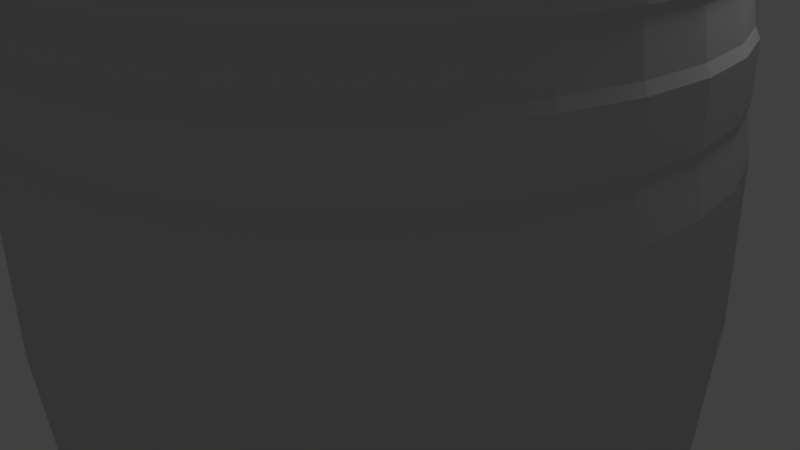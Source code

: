 # Source: Wooden_Barrel.blend  (saved by Blender 2.58.1; exported with 4.5.12 LTS)
import bpy
from mathutils import Matrix  # noqa: F401  (used for matrix-valued properties, if any)

bpy.ops.wm.read_factory_settings(use_empty=True)
scene = bpy.context.scene
scene.name = 'Scene'

# ---- collections
col_collection_1 = bpy.data.collections.new('Collection 1'); scene.collection.children.link(col_collection_1)

# ---- materials (node trees are filled in below, after node groups)
mat_null = bpy.data.materials.new('(null)')
mat_null.alpha_threshold = 0.0
mat_null.use_transparent_shadow = False
mat_null.diffuse_color = (0.64, 0.64, 0.64, 1.0)
mat_null.specular_color = (0.5, 0.5, 0.5)
mat_null.roughness = 0.5
mat_null.specular_intensity = 1.0
mat_null.line_color = (0.0, 0.0, 0.0, 1.0)

# ---- material node trees

# ---- world
world_world = bpy.data.worlds.new('World'); scene.world = world_world
world_world.color = (0.05088, 0.05088, 0.05088)
world_world.use_sun_shadow = False
world_world.sun_shadow_jitter_overblur = 0.0
world_world.cycles.sampling_method = 'MANUAL'
world_world.cycles.sample_map_resolution = 256

# ---- cameras
cam_camera = bpy.data.cameras.new('Camera')
cam_camera.clip_end = 100.0
cam_camera.lens = 35.0
cam_camera.ortho_scale = 7.314
cam_camera.dof.focus_distance = 0.0
cam_camera.dof.aperture_fstop = 128.0

# ---- lights
light_lamp = bpy.data.lights.new('Lamp', 'POINT')
light_lamp.transmission_factor = 0.0
light_lamp.cutoff_distance = 30.0
light_lamp.energy = 100.0
light_lamp.shadow_buffer_clip_start = 1.001
light_lamp.shadow_soft_size = 1.0
light_lamp.shadow_maximum_resolution = 0.006
light_lamp.use_absolute_resolution = True
light_lamp.cycles.use_multiple_importance_sampling = False

# ---- meshes
me_mesh_cylinder_001 = bpy.data.meshes.new('Mesh_Cylinder.001')
me_mesh_cylinder_001.from_pydata([(0.7878, 6.031, -3.961), (6e-06, 6.031, -4.038), (0.0, 6.026, 0.0), (0.0, -6.026, -2e-06), (6e-06, -6.031, -4.038), (0.7878, -6.031, -3.961), (1.545, 6.031, -3.731), (1.545, -6.031, -3.731), (2.244, 6.031, -3.358), (2.244, -6.031, -3.358), (2.855, 6.031, -2.855), (2.855, -6.031, -2.855), (3.358, 6.031, -2.244), (3.358, -6.031, -2.244), (3.731, 6.031, -1.545), (3.731, -6.031, -1.545), (3.961, 6.031, -0.7878), (3.961, -6.031, -0.7878), (4.038, 6.031, 9e-06), (4.038, -6.031, 7e-06), (3.961, 6.031, 0.7878), (3.961, -6.031, 0.7878), (3.731, 6.031, 1.545), (3.731, -6.031, 1.545), (3.358, 6.031, 2.244), (3.358, -6.031, 2.244), (2.855, 6.031, 2.855), (2.855, -6.031, 2.855), (2.244, 6.031, 3.358), (2.244, -6.031, 3.358), (1.545, 6.031, 3.731), (1.545, -6.031, 3.731), (0.7878, 6.031, 3.961), (0.7878, -6.031, 3.961), (3e-06, 6.031, 4.038), (3e-06, -6.031, 4.038), (-0.7878, 6.031, 3.961), (-0.7878, -6.031, 3.961), (-1.545, 6.031, 3.731), (-1.545, -6.031, 3.731), (-2.244, 6.031, 3.358), (-2.244, -6.031, 3.358), (-2.855, 6.031, 2.855), (-2.855, -6.031, 2.855), (-3.358, 6.031, 2.244), (-3.358, -6.031, 2.244), (-3.731, 6.031, 1.545), (-3.731, -6.031, 1.545), (-3.961, 6.031, 0.7878), (-3.961, -6.031, 0.7878), (-4.038, 6.031, 1.7e-05), (-4.038, -6.031, 1.5e-05), (-3.961, 6.031, -0.7878), (-3.961, -6.031, -0.7878), (-3.731, 6.031, -1.545), (-3.731, -6.031, -1.545), (-3.358, 6.031, -2.244), (-3.358, -6.031, -2.244), (-2.855, 6.031, -2.855), (-2.855, -6.031, -2.855), (-2.244, 6.031, -3.358), (-2.244, -6.031, -3.358), (-1.545, 6.031, -3.731), (-1.545, -6.031, -3.731), (-0.7879, 6.031, -3.961), (-0.7879, -6.031, -3.961), (0.8147, 5.43, -4.096), (3e-06, 5.43, -4.176), (3e-06, -5.43, -4.176), (0.8147, -5.43, -4.096), (1.598, 5.43, -3.858), (1.598, -5.43, -3.858), (2.32, 5.43, -3.472), (2.32, -5.43, -3.472), (2.953, 5.43, -2.953), (2.953, -5.43, -2.953), (3.472, 5.43, -2.32), (3.472, -5.43, -2.32), (3.858, 5.43, -1.598), (3.858, -5.43, -1.598), (4.096, 5.43, -0.8147), (4.096, -5.43, -0.8147), (4.176, 5.43, 4e-06), (4.176, -5.43, 2e-06), (4.096, 5.43, 0.8147), (4.096, -5.43, 0.8147), (3.858, 5.43, 1.598), (3.858, -5.43, 1.598), (3.472, 5.43, 2.32), (3.472, -5.43, 2.32), (2.953, 5.43, 2.953), (2.953, -5.43, 2.953), (2.32, 5.43, 3.472), (2.32, -5.43, 3.472), (1.598, 5.43, 3.858), (1.598, -5.43, 3.858), (0.8147, 5.43, 4.096), (0.8147, -5.43, 4.096), (1e-06, 5.43, 4.176), (1e-06, -5.43, 4.176), (-0.8147, 5.43, 4.096), (-0.8147, -5.43, 4.096), (-1.598, 5.43, 3.858), (-1.598, -5.43, 3.858), (-2.32, 5.43, 3.472), (-2.32, -5.43, 3.472), (-2.953, 5.43, 2.953), (-2.953, -5.43, 2.953), (-3.472, 5.43, 2.32), (-3.472, -5.43, 2.32), (-3.858, 5.43, 1.598), (-3.858, -5.43, 1.598), (-4.096, 5.43, 0.8147), (-4.096, -5.43, 0.8147), (-4.176, 5.43, 5e-06), (-4.176, -5.43, 4e-06), (-4.096, 5.43, -0.8147), (-4.096, -5.43, -0.8147), (-3.858, 5.43, -1.598), (-3.858, -5.43, -1.598), (-3.472, 5.43, -2.32), (-3.472, -5.43, -2.32), (-2.953, 5.43, -2.953), (-2.953, -5.43, -2.953), (-2.32, 5.43, -3.472), (-2.32, -5.43, -3.472), (-1.598, 5.43, -3.858), (-1.598, -5.43, -3.858), (-0.8147, 5.43, -4.096), (-0.8147, -5.43, -4.096), (1e-06, 5.314, -4.114), (0.8027, 5.314, -4.035), (1e-06, -5.314, -4.114), (0.8027, -5.314, -4.035), (1.574, 5.314, -3.801), (1.574, -5.314, -3.801), (2.286, 5.314, -3.421), (2.286, -5.314, -3.421), (2.909, 5.314, -2.909), (2.909, -5.314, -2.909), (3.421, 5.314, -2.286), (3.421, -5.314, -2.286), (3.801, 5.314, -1.574), (3.801, -5.314, -1.574), (4.035, 5.314, -0.8027), (4.035, -5.314, -0.8027), (4.114, 5.314, 2e-06), (4.114, -5.314, 0.0), (4.035, 5.314, 0.8027), (4.035, -5.314, 0.8027), (3.801, 5.314, 1.574), (3.801, -5.314, 1.574), (3.421, 5.314, 2.286), (3.421, -5.314, 2.286), (2.909, 5.314, 2.909), (2.909, -5.314, 2.909), (2.286, 5.314, 3.421), (2.286, -5.314, 3.421), (1.574, 5.314, 3.801), (1.574, -5.314, 3.801), (0.8027, 5.314, 4.035), (0.8027, -5.314, 4.035), (0.0, 5.314, 4.114), (0.0, -5.314, 4.114), (-0.8027, 5.314, 4.035), (-0.8027, -5.314, 4.035), (-1.574, 5.314, 3.801), (-1.574, -5.314, 3.801), (-2.286, 5.314, 3.421), (-2.286, -5.314, 3.421), (-2.909, 5.314, 2.909), (-2.909, -5.314, 2.909), (-3.421, 5.314, 2.286), (-3.421, -5.314, 2.286), (-3.801, 5.314, 1.574), (-3.801, -5.314, 1.574), (-4.035, 5.314, 0.8027), (-4.035, -5.314, 0.8027), (-4.114, 5.314, 0.0), (-4.114, -5.314, -1e-06), (-4.035, 5.314, -0.8027), (-4.035, -5.314, -0.8027), (-3.801, 5.314, -1.574), (-3.801, -5.314, -1.574), (-3.421, 5.314, -2.286), (-3.421, -5.314, -2.286), (-2.909, 5.314, -2.909), (-2.909, -5.314, -2.909), (-2.286, 5.314, -3.421), (-2.286, -5.314, -3.421), (-1.574, 5.314, -3.801), (-1.574, -5.314, -3.801), (-0.8027, 5.314, -4.035), (-0.8027, -5.314, -4.035), (0.0, 4.895, -4.205), (0.8203, 4.895, -4.124), (0.0, -4.895, -4.205), (0.8203, -4.895, -4.124), (1.609, 4.895, -3.885), (1.609, -4.895, -3.885), (2.336, 4.895, -3.496), (2.336, -4.895, -3.496), (2.973, 4.895, -2.973), (2.973, -4.895, -2.973), (3.496, 4.895, -2.336), (3.496, -4.895, -2.336), (3.885, 4.895, -1.609), (3.885, -4.895, -1.609), (4.124, 4.895, -0.8203), (4.124, -4.895, -0.8203), (4.205, 4.895, 0.0), (4.205, -4.895, -1e-06), (4.124, 4.895, 0.8203), (4.124, -4.895, 0.8203), (3.885, 4.895, 1.609), (3.885, -4.895, 1.609), (3.496, 4.895, 2.336), (3.496, -4.895, 2.336), (2.973, 4.895, 2.973), (2.973, -4.895, 2.973), (2.336, 4.895, 3.496), (2.336, -4.895, 3.496), (1.609, 4.895, 3.885), (1.609, -4.895, 3.885), (0.8203, 4.895, 4.124), (0.8203, -4.895, 4.124), (-1e-06, 4.895, 4.205), (-1e-06, -4.895, 4.205), (-0.8203, 4.895, 4.124), (-0.8203, -4.895, 4.124), (-1.609, 4.895, 3.885), (-1.609, -4.895, 3.885), (-2.336, 4.895, 3.496), (-2.336, -4.895, 3.496), (-2.973, 4.895, 2.973), (-2.973, -4.895, 2.973), (-3.496, 4.895, 2.336), (-3.496, -4.895, 2.336), (-3.885, 4.895, 1.609), (-3.885, -4.895, 1.609), (-4.124, 4.895, 0.8203), (-4.124, -4.895, 0.8203), (-4.205, 4.895, -2e-06), (-4.205, -4.895, -3e-06), (-4.124, 4.895, -0.8203), (-4.124, -4.895, -0.8203), (-3.885, 4.895, -1.609), (-3.885, -4.895, -1.609), (-3.496, 4.895, -2.336), (-3.496, -4.895, -2.336), (-2.973, 4.895, -2.973), (-2.973, -4.895, -2.973), (-2.336, 4.895, -3.496), (-2.336, -4.895, -3.496), (-1.609, 4.895, -3.885), (-1.609, -4.895, -3.885), (-0.8203, 4.895, -4.124), (-0.8203, -4.895, -4.124), (0.0, 3.563, -4.434), (0.0, 4.053, -4.339), (0.8464, 4.053, -4.255), (0.865, 3.563, -4.349), (0.8464, -4.053, -4.255), (0.0, -4.053, -4.339), (0.0, -3.563, -4.434), (0.865, -3.563, -4.349), (1.66, 4.053, -4.008), (1.697, 3.563, -4.096), (1.66, -4.053, -4.008), (1.697, -3.563, -4.096), (2.41, 4.053, -3.607), (2.463, 3.563, -3.687), (2.41, -4.053, -3.607), (2.463, -3.563, -3.687), (3.068, 4.053, -3.068), (3.135, 3.563, -3.135), (3.068, -4.053, -3.068), (3.135, -3.563, -3.135), (3.607, 4.053, -2.41), (3.687, 3.563, -2.463), (3.607, -4.053, -2.41), (3.687, -3.563, -2.463), (4.008, 4.053, -1.66), (4.096, 3.563, -1.697), (4.008, -4.053, -1.66), (4.096, -3.563, -1.697), (4.255, 4.053, -0.8464), (4.349, 3.563, -0.865), (4.255, -4.053, -0.8464), (4.349, -3.563, -0.865), (4.339, 4.053, 0.0), (4.434, 3.563, -1e-06), (4.339, -4.053, -1e-06), (4.434, -3.563, -2e-06), (4.255, 4.053, 0.8464), (4.349, 3.563, 0.865), (4.255, -4.053, 0.8464), (4.349, -3.563, 0.865), (4.008, 4.053, 1.66), (4.096, 3.563, 1.697), (4.008, -4.053, 1.66), (4.096, -3.563, 1.697), (3.607, 4.053, 2.41), (3.687, 3.563, 2.463), (3.607, -4.053, 2.41), (3.687, -3.563, 2.463), (3.068, 4.053, 3.068), (3.135, 3.563, 3.135), (3.068, -4.053, 3.068), (3.135, -3.563, 3.135), (2.41, 4.053, 3.607), (2.463, 3.563, 3.687), (2.41, -4.053, 3.607), (2.463, -3.563, 3.687), (1.66, 4.053, 4.008), (1.697, 3.563, 4.096), (1.66, -4.053, 4.008), (1.697, -3.563, 4.096), (0.8464, 4.053, 4.255), (0.865, 3.563, 4.349), (0.8464, -4.053, 4.255), (0.865, -3.563, 4.349), (-1e-06, 4.053, 4.339), (-2e-06, 3.563, 4.434), (-1e-06, -4.053, 4.339), (-2e-06, -3.563, 4.434), (-0.8464, 4.053, 4.255), (-0.865, 3.563, 4.349), (-0.8464, -4.053, 4.255), (-0.865, -3.563, 4.349), (-1.66, 4.053, 4.008), (-1.697, 3.563, 4.096), (-1.66, -4.053, 4.008), (-1.697, -3.563, 4.096), (-2.41, 4.053, 3.607), (-2.463, 3.563, 3.687), (-2.41, -4.053, 3.607), (-2.463, -3.563, 3.687), (-3.068, 4.053, 3.068), (-3.135, 3.563, 3.135), (-3.068, -4.053, 3.068), (-3.135, -3.563, 3.135), (-3.607, 4.053, 2.41), (-3.687, 3.563, 2.463), (-3.607, -4.053, 2.41), (-3.687, -3.563, 2.463), (-4.008, 4.053, 1.66), (-4.096, 3.563, 1.697), (-4.008, -4.053, 1.66), (-4.096, -3.563, 1.697), (-4.255, 4.053, 0.8464), (-4.349, 3.563, 0.865), (-4.255, -4.053, 0.8464), (-4.349, -3.563, 0.865), (-4.339, 4.053, -4e-06), (-4.434, 3.563, -4e-06), (-4.339, -4.053, -5e-06), (-4.434, -3.563, -5e-06), (-4.255, 4.053, -0.8464), (-4.349, 3.563, -0.865), (-4.255, -4.053, -0.8464), (-4.349, -3.563, -0.865), (-4.008, 4.053, -1.66), (-4.096, 3.563, -1.697), (-4.008, -4.053, -1.66), (-4.096, -3.563, -1.697), (-3.607, 4.053, -2.41), (-3.687, 3.563, -2.463), (-3.607, -4.053, -2.41), (-3.687, -3.563, -2.463), (-3.068, 4.053, -3.068), (-3.135, 3.563, -3.135), (-3.068, -4.053, -3.068), (-3.135, -3.563, -3.135), (-2.41, 4.053, -3.607), (-2.463, 3.563, -3.687), (-2.41, -4.053, -3.607), (-2.463, -3.563, -3.687), (-1.66, 4.053, -4.008), (-1.697, 3.563, -4.096), (-1.66, -4.053, -4.008), (-1.697, -3.563, -4.096), (-0.8464, 4.053, -4.255), (-0.865, 3.563, -4.349), (-0.8464, -4.053, -4.255), (-0.865, -3.563, -4.349), (0.0, 2.107, -4.623), (0.0, 2.681, -4.51), (0.8799, 2.681, -4.423), (0.9018, 2.107, -4.534), (0.8799, -2.681, -4.423), (0.0, -2.681, -4.51), (0.0, -2.107, -4.623), (0.9018, -2.107, -4.534), (1.726, 2.681, -4.167), (1.769, 2.107, -4.271), (1.726, -2.681, -4.167), (1.769, -2.107, -4.271), (2.506, 2.681, -3.75), (2.568, 2.107, -3.844), (2.506, -2.681, -3.75), (2.568, -2.107, -3.844), (3.189, 2.681, -3.189), (3.269, 2.107, -3.269), (3.189, -2.681, -3.189), (3.269, -2.107, -3.269), (3.75, 2.681, -2.506), (3.844, 2.107, -2.568), (3.75, -2.681, -2.506), (3.844, -2.107, -2.568), (4.167, 2.681, -1.726), (4.271, 2.107, -1.769), (4.167, -2.681, -1.726), (4.271, -2.107, -1.769), (4.423, 2.681, -0.8799), (4.534, 2.107, -0.9018), (4.423, -2.681, -0.8799), (4.534, -2.107, -0.9018), (4.51, 2.681, -1e-06), (4.623, 2.107, -1e-06), (4.51, -2.681, -2e-06), (4.623, -2.107, -2e-06), (4.423, 2.681, 0.8799), (4.534, 2.107, 0.9018), (4.423, -2.681, 0.8799), (4.534, -2.107, 0.9018), (4.167, 2.681, 1.726), (4.271, 2.107, 1.769), (4.167, -2.681, 1.726), (4.271, -2.107, 1.769), (3.75, 2.681, 2.506), (3.844, 2.107, 2.568), (3.75, -2.681, 2.506), (3.844, -2.107, 2.568), (3.189, 2.681, 3.189), (3.269, 2.107, 3.269), (3.189, -2.681, 3.189), (3.269, -2.107, 3.269), (2.506, 2.681, 3.75), (2.568, 2.107, 3.844), (2.506, -2.681, 3.75), (2.568, -2.107, 3.844), (1.726, 2.681, 4.167), (1.769, 2.107, 4.271), (1.726, -2.681, 4.167), (1.769, -2.107, 4.271), (0.8799, 2.681, 4.423), (0.9018, 2.107, 4.534), (0.8799, -2.681, 4.423), (0.9018, -2.107, 4.534), (-2e-06, 2.681, 4.51), (-2e-06, 2.107, 4.623), (-2e-06, -2.681, 4.51), (-2e-06, -2.107, 4.623), (-0.8799, 2.681, 4.423), (-0.9018, 2.107, 4.534), (-0.8799, -2.681, 4.423), (-0.9018, -2.107, 4.534), (-1.726, 2.681, 4.167), (-1.769, 2.107, 4.271), (-1.726, -2.681, 4.167), (-1.769, -2.107, 4.271), (-2.506, 2.681, 3.75), (-2.568, 2.107, 3.844), (-2.506, -2.681, 3.75), (-2.568, -2.107, 3.844), (-3.189, 2.681, 3.189), (-3.269, 2.107, 3.269), (-3.189, -2.681, 3.189), (-3.269, -2.107, 3.269), (-3.75, 2.681, 2.506), (-3.844, 2.107, 2.568), (-3.75, -2.681, 2.506), (-3.844, -2.107, 2.568), (-4.167, 2.681, 1.726), (-4.271, 2.107, 1.769), (-4.167, -2.681, 1.726), (-4.271, -2.107, 1.769), (-4.423, 2.681, 0.8799), (-4.534, 2.107, 0.9018), (-4.423, -2.681, 0.8799), (-4.534, -2.107, 0.9018), (-4.51, 2.681, -5e-06), (-4.623, 2.107, -5e-06), (-4.51, -2.681, -6e-06), (-4.623, -2.107, -6e-06), (-4.423, 2.681, -0.8799), (-4.534, 2.107, -0.9018), (-4.423, -2.681, -0.8799), (-4.534, -2.107, -0.9018), (-4.167, 2.681, -1.726), (-4.271, 2.107, -1.769), (-4.167, -2.681, -1.726), (-4.271, -2.107, -1.769), (-3.75, 2.681, -2.506), (-3.844, 2.107, -2.568), (-3.75, -2.681, -2.506), (-3.844, -2.107, -2.568), (-3.189, 2.681, -3.189), (-3.269, 2.107, -3.269), (-3.189, -2.681, -3.189), (-3.269, -2.107, -3.269), (-2.506, 2.681, -3.75), (-2.568, 2.107, -3.844), (-2.506, -2.681, -3.75), (-2.568, -2.107, -3.844), (-1.726, 2.681, -4.167), (-1.769, 2.107, -4.271), (-1.726, -2.681, -4.167), (-1.769, -2.107, -4.271), (-0.8799, 2.681, -4.423), (-0.9018, 2.107, -4.534), (-0.8799, -2.681, -4.423), (-0.9018, -2.107, -4.534), (0.0, 0.0, -4.719), (0.9207, 0.0, -4.629), (1.806, 0.0, -4.36), (2.622, 0.0, -3.924), (3.337, 0.0, -3.337), (3.924, 0.0, -2.622), (4.36, 0.0, -1.806), (4.629, 0.0, -0.9207), (4.719, -1e-06, -1e-06), (4.629, -1e-06, 0.9207), (4.36, -1e-06, 1.806), (3.924, -1e-06, 2.622), (3.337, -1e-06, 3.337), (2.622, -1e-06, 3.924), (1.806, -1e-06, 4.36), (0.9207, -1e-06, 4.629), (-2e-06, -1e-06, 4.719), (-0.9207, -1e-06, 4.629), (-1.806, -1e-06, 4.36), (-2.622, -1e-06, 3.924), (-3.337, -1e-06, 3.337), (-3.924, -1e-06, 2.622), (-4.36, -1e-06, 1.806), (-4.629, -1e-06, 0.9207), (-4.719, -1e-06, -5e-06), (-4.629, 0.0, -0.9207), (-4.36, 0.0, -1.806), (-3.924, 0.0, -2.622), (-3.337, 0.0, -3.337), (-2.622, 0.0, -3.924), (-1.806, 0.0, -4.36), (-0.9207, 0.0, -4.629), (0.0, 4.799, -4.282), (0.8354, 4.799, -4.2), (0.0, -4.799, -4.282), (0.8354, -4.799, -4.2), (1.639, 4.799, -3.956), (1.639, -4.799, -3.956), (2.379, 4.799, -3.56), (2.379, -4.799, -3.56), (3.028, 4.799, -3.028), (3.028, -4.799, -3.028), (3.56, 4.799, -2.379), (3.56, -4.799, -2.379), (3.956, 4.799, -1.639), (3.956, -4.799, -1.639), (4.2, 4.799, -0.8354), (4.2, -4.799, -0.8354), (4.282, 4.799, 0.0), (4.282, -4.799, -1e-06), (4.2, 4.799, 0.8354), (4.2, -4.799, 0.8354), (3.956, 4.799, 1.639), (3.956, -4.799, 1.639), (3.56, 4.799, 2.379), (3.56, -4.799, 2.379), (3.028, 4.799, 3.028), (3.028, -4.799, 3.028), (2.379, 4.799, 3.56), (2.379, -4.799, 3.56), (1.639, 4.799, 3.956), (1.639, -4.799, 3.956), (0.8354, 4.799, 4.2), (0.8354, -4.799, 4.2), (-1e-06, 4.799, 4.282), (-1e-06, -4.799, 4.282), (-0.8354, 4.799, 4.2), (-0.8354, -4.799, 4.2), (-1.639, 4.799, 3.956), (-1.639, -4.799, 3.956), (-2.379, 4.799, 3.56), (-2.379, -4.799, 3.56), (-3.028, 4.799, 3.028), (-3.028, -4.799, 3.028), (-3.56, 4.799, 2.379), (-3.56, -4.799, 2.379), (-3.956, 4.799, 1.639), (-3.956, -4.799, 1.639), (-4.2, 4.799, 0.8354), (-4.2, -4.799, 0.8354), (-4.282, 4.799, -3e-06), (-4.282, -4.799, -4e-06), (-4.2, 4.799, -0.8354), (-4.2, -4.799, -0.8354), (-3.956, 4.799, -1.639), (-3.956, -4.799, -1.639), (-3.56, 4.799, -2.379), (-3.56, -4.799, -2.379), (-3.028, 4.799, -3.028), (-3.028, -4.799, -3.028), (-2.379, 4.799, -3.56), (-2.379, -4.799, -3.56), (-1.639, 4.799, -3.956), (-1.639, -4.799, -3.956), (-0.8354, 4.799, -4.2), (-0.8354, -4.799, -4.2), (0.0, 4.157, -4.372), (0.8528, 4.157, -4.288), (0.8528, -4.157, -4.288), (0.0, -4.157, -4.372), (1.673, 4.157, -4.039), (1.673, -4.157, -4.039), (2.429, 4.157, -3.635), (2.429, -4.157, -3.635), (3.091, 4.157, -3.091), (3.091, -4.157, -3.091), (3.635, 4.157, -2.429), (3.635, -4.157, -2.429), (4.039, 4.157, -1.673), (4.039, -4.157, -1.673), (4.288, 4.157, -0.8528), (4.288, -4.157, -0.8528), (4.372, 4.157, 0.0), (4.372, -4.157, -1e-06), (4.288, 4.157, 0.8528), (4.288, -4.157, 0.8528), (4.039, 4.157, 1.673), (4.039, -4.157, 1.673), (3.635, 4.157, 2.429), (3.635, -4.157, 2.429), (3.091, 4.157, 3.091), (3.091, -4.157, 3.091), (2.429, 4.157, 3.635), (2.429, -4.157, 3.635), (1.673, 4.157, 4.039), (1.673, -4.157, 4.039), (0.8528, 4.157, 4.288), (0.8528, -4.157, 4.288), (-1e-06, 4.157, 4.372), (-1e-06, -4.157, 4.372), (-0.8528, 4.157, 4.288), (-0.8528, -4.157, 4.288), (-1.673, 4.157, 4.039), (-1.673, -4.157, 4.039), (-2.429, 4.157, 3.635), (-2.429, -4.157, 3.635), (-3.091, 4.157, 3.091), (-3.091, -4.157, 3.091), (-3.635, 4.157, 2.429), (-3.635, -4.157, 2.429), (-4.039, 4.157, 1.673), (-4.039, -4.157, 1.673), (-4.288, 4.157, 0.8528), (-4.288, -4.157, 0.8528), (-4.372, 4.157, -4e-06), (-4.372, -4.157, -5e-06), (-4.288, 4.157, -0.8529), (-4.288, -4.157, -0.8529), (-4.039, 4.157, -1.673), (-4.039, -4.157, -1.673), (-3.635, 4.157, -2.429), (-3.635, -4.157, -2.429), (-3.091, 4.157, -3.091), (-3.091, -4.157, -3.091), (-2.429, 4.157, -3.635), (-2.429, -4.157, -3.635), (-1.673, 4.157, -4.039), (-1.673, -4.157, -4.039), (-0.8528, 4.157, -4.288), (-0.8528, -4.157, -4.288), (0.0, 3.446, -4.498), (0.8776, 3.446, -4.412), (0.0, -3.446, -4.498), (0.8776, -3.446, -4.412), (1.721, 3.446, -4.156), (1.721, -3.446, -4.156), (2.499, 3.446, -3.74), (2.499, -3.446, -3.74), (3.181, 3.446, -3.181), (3.181, -3.446, -3.181), (3.74, 3.446, -2.499), (3.74, -3.446, -2.499), (4.156, 3.446, -1.721), (4.156, -3.446, -1.721), (4.412, 3.446, -0.8776), (4.412, -3.446, -0.8776), (4.498, 3.446, -1e-06), (4.498, -3.446, -2e-06), (4.412, 3.446, 0.8776), (4.412, -3.446, 0.8776), (4.156, 3.446, 1.721), (4.156, -3.446, 1.721), (3.74, 3.446, 2.499), (3.74, -3.446, 2.499), (3.181, 3.446, 3.181), (3.181, -3.446, 3.181), (2.499, 3.446, 3.74), (2.499, -3.446, 3.74), (1.721, 3.446, 4.156), (1.721, -3.446, 4.156), (0.8776, 3.446, 4.412), (0.8776, -3.446, 4.412), (-2e-06, 3.446, 4.498), (-2e-06, -3.446, 4.498), (-0.8776, 3.446, 4.412), (-0.8776, -3.446, 4.412), (-1.721, 3.446, 4.156), (-1.721, -3.446, 4.156), (-2.499, 3.446, 3.74), (-2.499, -3.446, 3.74), (-3.181, 3.446, 3.181), (-3.181, -3.446, 3.181), (-3.74, 3.446, 2.499), (-3.74, -3.446, 2.499), (-4.156, 3.446, 1.721), (-4.156, -3.446, 1.721), (-4.412, 3.446, 0.8776), (-4.412, -3.446, 0.8776), (-4.498, 3.446, -5e-06), (-4.498, -3.446, -6e-06), (-4.412, 3.446, -0.8776), (-4.412, -3.446, -0.8776), (-4.156, 3.446, -1.721), (-4.156, -3.446, -1.721), (-3.74, 3.446, -2.499), (-3.74, -3.446, -2.499), (-3.181, 3.446, -3.181), (-3.181, -3.446, -3.181), (-2.499, 3.446, -3.74), (-2.499, -3.446, -3.74), (-1.721, 3.446, -4.156), (-1.721, -3.446, -4.156), (-0.8776, 3.446, -4.412), (-0.8776, -3.446, -4.412), (0.0, 2.776, -4.53), (0.8838, 2.776, -4.443), (0.8838, -2.776, -4.443), (0.0, -2.776, -4.53), (1.734, 2.776, -4.186), (1.734, -2.776, -4.186), (2.517, 2.776, -3.767), (2.517, -2.776, -3.767), (3.204, 2.776, -3.204), (3.204, -2.776, -3.204), (3.767, 2.776, -2.517), (3.767, -2.776, -2.517), (4.186, 2.776, -1.734), (4.186, -2.776, -1.734), (4.443, 2.776, -0.8838), (4.443, -2.776, -0.8838), (4.53, 2.776, -1e-06), (4.53, -2.776, -2e-06), (4.443, 2.776, 0.8838), (4.443, -2.776, 0.8838), (4.186, 2.776, 1.734), (4.186, -2.776, 1.734), (3.767, 2.776, 2.517), (3.767, -2.776, 2.517), (3.204, 2.776, 3.204), (3.204, -2.776, 3.204), (2.517, 2.776, 3.767), (2.517, -2.776, 3.767), (1.734, 2.776, 4.186), (1.734, -2.776, 4.186), (0.8838, 2.776, 4.443), (0.8838, -2.776, 4.443), (-2e-06, 2.776, 4.53), (-2e-06, -2.776, 4.53), (-0.8838, 2.776, 4.443), (-0.8838, -2.776, 4.443), (-1.734, 2.776, 4.186), (-1.734, -2.776, 4.186), (-2.517, 2.776, 3.767), (-2.517, -2.776, 3.767), (-3.204, 2.776, 3.204), (-3.204, -2.776, 3.204), (-3.767, 2.776, 2.517), (-3.767, -2.776, 2.517), (-4.186, 2.776, 1.734), (-4.186, -2.776, 1.734), (-4.443, 2.776, 0.8838), (-4.443, -2.776, 0.8838), (-4.53, 2.776, -5e-06), (-4.53, -2.776, -6e-06), (-4.443, 2.776, -0.8839), (-4.443, -2.776, -0.8839), (-4.186, 2.776, -1.734), (-4.186, -2.776, -1.734), (-3.767, 2.776, -2.517), (-3.767, -2.776, -2.517), (-3.204, 2.776, -3.204), (-3.204, -2.776, -3.204), (-2.517, 2.776, -3.767), (-2.517, -2.776, -3.767), (-1.734, 2.776, -4.186), (-1.734, -2.776, -4.186), (-0.8838, 2.776, -4.443), (-0.8838, -2.776, -4.443)], [], [(0, 1, 2), (3, 4, 5), (6, 0, 2), (5, 7, 3), (2, 8, 6), (7, 9, 3), (2, 10, 8), (9, 11, 3), (2, 12, 10), (11, 13, 3), (2, 14, 12), (13, 15, 3), (2, 16, 14), (15, 17, 3), (2, 18, 16), (17, 19, 3), (2, 20, 18), (19, 21, 3), (2, 22, 20), (21, 23, 3), (2, 24, 22), (23, 25, 3), (2, 26, 24), (25, 27, 3), (2, 28, 26), (27, 29, 3), (2, 30, 28), (29, 31, 3), (2, 32, 30), (31, 33, 3), (2, 34, 32), (33, 35, 3), (2, 36, 34), (35, 37, 3), (2, 38, 36), (37, 39, 3), (2, 40, 38), (39, 41, 3), (2, 42, 40), (41, 43, 3), (2, 44, 42), (43, 45, 3), (2, 46, 44), (45, 47, 3), (2, 48, 46), (47, 49, 3), (2, 50, 48), (49, 51, 3), (2, 52, 50), (51, 53, 3), (2, 54, 52), (53, 55, 3), (2, 56, 54), (55, 57, 3), (2, 58, 56), (57, 59, 3), (2, 60, 58), (59, 61, 3), (2, 62, 60), (61, 63, 3), (2, 64, 62), (63, 65, 3), (2, 1, 64), (65, 4, 3), (0, 66, 67, 1), (5, 4, 68, 69), (66, 0, 6, 70), (7, 5, 69, 71), (70, 6, 8, 72), (9, 7, 71, 73), (72, 8, 10, 74), (11, 9, 73, 75), (74, 10, 12, 76), (13, 11, 75, 77), (76, 12, 14, 78), (15, 13, 77, 79), (78, 14, 16, 80), (17, 15, 79, 81), (80, 16, 18, 82), (19, 17, 81, 83), (82, 18, 20, 84), (21, 19, 83, 85), (84, 20, 22, 86), (23, 21, 85, 87), (86, 22, 24, 88), (25, 23, 87, 89), (88, 24, 26, 90), (27, 25, 89, 91), (90, 26, 28, 92), (29, 27, 91, 93), (92, 28, 30, 94), (31, 29, 93, 95), (94, 30, 32, 96), (33, 31, 95, 97), (96, 32, 34, 98), (35, 33, 97, 99), (98, 34, 36, 100), (37, 35, 99, 101), (100, 36, 38, 102), (39, 37, 101, 103), (102, 38, 40, 104), (41, 39, 103, 105), (104, 40, 42, 106), (43, 41, 105, 107), (106, 42, 44, 108), (45, 43, 107, 109), (108, 44, 46, 110), (47, 45, 109, 111), (110, 46, 48, 112), (49, 47, 111, 113), (112, 48, 50, 114), (51, 49, 113, 115), (114, 50, 52, 116), (53, 51, 115, 117), (116, 52, 54, 118), (55, 53, 117, 119), (118, 54, 56, 120), (57, 55, 119, 121), (120, 56, 58, 122), (59, 57, 121, 123), (122, 58, 60, 124), (61, 59, 123, 125), (124, 60, 62, 126), (63, 61, 125, 127), (126, 62, 64, 128), (65, 63, 127, 129), (1, 67, 128, 64), (129, 68, 4, 65), (130, 67, 66, 131), (69, 68, 132, 133), (131, 66, 70, 134), (71, 69, 133, 135), (134, 70, 72, 136), (73, 71, 135, 137), (136, 72, 74, 138), (75, 73, 137, 139), (138, 74, 76, 140), (77, 75, 139, 141), (140, 76, 78, 142), (79, 77, 141, 143), (142, 78, 80, 144), (81, 79, 143, 145), (144, 80, 82, 146), (83, 81, 145, 147), (146, 82, 84, 148), (85, 83, 147, 149), (148, 84, 86, 150), (87, 85, 149, 151), (150, 86, 88, 152), (89, 87, 151, 153), (152, 88, 90, 154), (91, 89, 153, 155), (154, 90, 92, 156), (93, 91, 155, 157), (156, 92, 94, 158), (95, 93, 157, 159), (158, 94, 96, 160), (97, 95, 159, 161), (160, 96, 98, 162), (99, 97, 161, 163), (162, 98, 100, 164), (101, 99, 163, 165), (164, 100, 102, 166), (103, 101, 165, 167), (166, 102, 104, 168), (105, 103, 167, 169), (168, 104, 106, 170), (107, 105, 169, 171), (170, 106, 108, 172), (109, 107, 171, 173), (172, 108, 110, 174), (111, 109, 173, 175), (174, 110, 112, 176), (113, 111, 175, 177), (176, 112, 114, 178), (115, 113, 177, 179), (178, 114, 116, 180), (117, 115, 179, 181), (180, 116, 118, 182), (119, 117, 181, 183), (182, 118, 120, 184), (121, 119, 183, 185), (184, 120, 122, 186), (123, 121, 185, 187), (186, 122, 124, 188), (125, 123, 187, 189), (188, 124, 126, 190), (127, 125, 189, 191), (190, 126, 128, 192), (129, 127, 191, 193), (192, 128, 67, 130), (68, 129, 193, 132), (194, 130, 131, 195), (133, 132, 196, 197), (195, 131, 134, 198), (135, 133, 197, 199), (198, 134, 136, 200), (137, 135, 199, 201), (200, 136, 138, 202), (139, 137, 201, 203), (202, 138, 140, 204), (141, 139, 203, 205), (204, 140, 142, 206), (143, 141, 205, 207), (206, 142, 144, 208), (145, 143, 207, 209), (208, 144, 146, 210), (147, 145, 209, 211), (210, 146, 148, 212), (149, 147, 211, 213), (212, 148, 150, 214), (151, 149, 213, 215), (214, 150, 152, 216), (153, 151, 215, 217), (216, 152, 154, 218), (155, 153, 217, 219), (218, 154, 156, 220), (157, 155, 219, 221), (220, 156, 158, 222), (159, 157, 221, 223), (222, 158, 160, 224), (161, 159, 223, 225), (224, 160, 162, 226), (163, 161, 225, 227), (226, 162, 164, 228), (165, 163, 227, 229), (228, 164, 166, 230), (167, 165, 229, 231), (230, 166, 168, 232), (169, 167, 231, 233), (232, 168, 170, 234), (171, 169, 233, 235), (234, 170, 172, 236), (173, 171, 235, 237), (236, 172, 174, 238), (175, 173, 237, 239), (238, 174, 176, 240), (177, 175, 239, 241), (240, 176, 178, 242), (179, 177, 241, 243), (242, 178, 180, 244), (181, 179, 243, 245), (244, 180, 182, 246), (183, 181, 245, 247), (246, 182, 184, 248), (185, 183, 247, 249), (248, 184, 186, 250), (187, 185, 249, 251), (250, 186, 188, 252), (189, 187, 251, 253), (252, 188, 190, 254), (191, 189, 253, 255), (254, 190, 192, 256), (193, 191, 255, 257), (256, 192, 130, 194), (132, 193, 257, 196), (258, 259, 260, 261), (262, 263, 264, 265), (261, 260, 266, 267), (268, 262, 265, 269), (267, 266, 270, 271), (272, 268, 269, 273), (271, 270, 274, 275), (276, 272, 273, 277), (275, 274, 278, 279), (280, 276, 277, 281), (279, 278, 282, 283), (284, 280, 281, 285), (283, 282, 286, 287), (288, 284, 285, 289), (287, 286, 290, 291), (292, 288, 289, 293), (291, 290, 294, 295), (296, 292, 293, 297), (295, 294, 298, 299), (300, 296, 297, 301), (299, 298, 302, 303), (304, 300, 301, 305), (303, 302, 306, 307), (308, 304, 305, 309), (307, 306, 310, 311), (312, 308, 309, 313), (311, 310, 314, 315), (316, 312, 313, 317), (315, 314, 318, 319), (320, 316, 317, 321), (319, 318, 322, 323), (324, 320, 321, 325), (323, 322, 326, 327), (328, 324, 325, 329), (327, 326, 330, 331), (332, 328, 329, 333), (331, 330, 334, 335), (336, 332, 333, 337), (335, 334, 338, 339), (340, 336, 337, 341), (339, 338, 342, 343), (344, 340, 341, 345), (343, 342, 346, 347), (348, 344, 345, 349), (347, 346, 350, 351), (352, 348, 349, 353), (351, 350, 354, 355), (356, 352, 353, 357), (355, 354, 358, 359), (360, 356, 357, 361), (359, 358, 362, 363), (364, 360, 361, 365), (363, 362, 366, 367), (368, 364, 365, 369), (367, 366, 370, 371), (372, 368, 369, 373), (371, 370, 374, 375), (376, 372, 373, 377), (375, 374, 378, 379), (380, 376, 377, 381), (379, 378, 382, 383), (384, 380, 381, 385), (383, 382, 259, 258), (263, 384, 385, 264), (386, 387, 388, 389), (390, 391, 392, 393), (389, 388, 394, 395), (396, 390, 393, 397), (395, 394, 398, 399), (400, 396, 397, 401), (399, 398, 402, 403), (404, 400, 401, 405), (403, 402, 406, 407), (408, 404, 405, 409), (407, 406, 410, 411), (412, 408, 409, 413), (411, 410, 414, 415), (416, 412, 413, 417), (415, 414, 418, 419), (420, 416, 417, 421), (419, 418, 422, 423), (424, 420, 421, 425), (423, 422, 426, 427), (428, 424, 425, 429), (427, 426, 430, 431), (432, 428, 429, 433), (431, 430, 434, 435), (436, 432, 433, 437), (435, 434, 438, 439), (440, 436, 437, 441), (439, 438, 442, 443), (444, 440, 441, 445), (443, 442, 446, 447), (448, 444, 445, 449), (447, 446, 450, 451), (452, 448, 449, 453), (451, 450, 454, 455), (456, 452, 453, 457), (455, 454, 458, 459), (460, 456, 457, 461), (459, 458, 462, 463), (464, 460, 461, 465), (463, 462, 466, 467), (468, 464, 465, 469), (467, 466, 470, 471), (472, 468, 469, 473), (471, 470, 474, 475), (476, 472, 473, 477), (475, 474, 478, 479), (480, 476, 477, 481), (479, 478, 482, 483), (484, 480, 481, 485), (483, 482, 486, 487), (488, 484, 485, 489), (487, 486, 490, 491), (492, 488, 489, 493), (491, 490, 494, 495), (496, 492, 493, 497), (495, 494, 498, 499), (500, 496, 497, 501), (499, 498, 502, 503), (504, 500, 501, 505), (503, 502, 506, 507), (508, 504, 505, 509), (507, 506, 510, 511), (512, 508, 509, 513), (511, 510, 387, 386), (391, 512, 513, 392), (514, 386, 389, 515), (393, 392, 514, 515), (515, 389, 395, 516), (397, 393, 515, 516), (516, 395, 399, 517), (401, 397, 516, 517), (517, 399, 403, 518), (405, 401, 517, 518), (518, 403, 407, 519), (409, 405, 518, 519), (519, 407, 411, 520), (413, 409, 519, 520), (520, 411, 415, 521), (417, 413, 520, 521), (521, 415, 419, 522), (421, 417, 521, 522), (522, 419, 423, 523), (425, 421, 522, 523), (523, 423, 427, 524), (429, 425, 523, 524), (524, 427, 431, 525), (433, 429, 524, 525), (525, 431, 435, 526), (437, 433, 525, 526), (526, 435, 439, 527), (441, 437, 526, 527), (527, 439, 443, 528), (445, 441, 527, 528), (528, 443, 447, 529), (449, 445, 528, 529), (529, 447, 451, 530), (453, 449, 529, 530), (530, 451, 455, 531), (457, 453, 530, 531), (531, 455, 459, 532), (461, 457, 531, 532), (532, 459, 463, 533), (465, 461, 532, 533), (533, 463, 467, 534), (469, 465, 533, 534), (534, 467, 471, 535), (473, 469, 534, 535), (535, 471, 475, 536), (477, 473, 535, 536), (536, 475, 479, 537), (481, 477, 536, 537), (537, 479, 483, 538), (485, 481, 537, 538), (538, 483, 487, 539), (489, 485, 538, 539), (539, 487, 491, 540), (493, 489, 539, 540), (540, 491, 495, 541), (497, 493, 540, 541), (541, 495, 499, 542), (501, 497, 541, 542), (542, 499, 503, 543), (505, 501, 542, 543), (543, 503, 507, 544), (509, 505, 543, 544), (544, 507, 511, 545), (513, 509, 544, 545), (545, 511, 386, 514), (392, 513, 545, 514), (546, 194, 195, 547), (197, 196, 548, 549), (547, 195, 198, 550), (199, 197, 549, 551), (550, 198, 200, 552), (201, 199, 551, 553), (552, 200, 202, 554), (203, 201, 553, 555), (554, 202, 204, 556), (205, 203, 555, 557), (556, 204, 206, 558), (207, 205, 557, 559), (558, 206, 208, 560), (209, 207, 559, 561), (560, 208, 210, 562), (211, 209, 561, 563), (562, 210, 212, 564), (213, 211, 563, 565), (564, 212, 214, 566), (215, 213, 565, 567), (566, 214, 216, 568), (217, 215, 567, 569), (568, 216, 218, 570), (219, 217, 569, 571), (570, 218, 220, 572), (221, 219, 571, 573), (572, 220, 222, 574), (223, 221, 573, 575), (574, 222, 224, 576), (225, 223, 575, 577), (576, 224, 226, 578), (227, 225, 577, 579), (578, 226, 228, 580), (229, 227, 579, 581), (580, 228, 230, 582), (231, 229, 581, 583), (582, 230, 232, 584), (233, 231, 583, 585), (584, 232, 234, 586), (235, 233, 585, 587), (586, 234, 236, 588), (237, 235, 587, 589), (588, 236, 238, 590), (239, 237, 589, 591), (590, 238, 240, 592), (241, 239, 591, 593), (592, 240, 242, 594), (243, 241, 593, 595), (594, 242, 244, 596), (245, 243, 595, 597), (596, 244, 246, 598), (247, 245, 597, 599), (598, 246, 248, 600), (249, 247, 599, 601), (600, 248, 250, 602), (251, 249, 601, 603), (602, 250, 252, 604), (253, 251, 603, 605), (604, 252, 254, 606), (255, 253, 605, 607), (606, 254, 256, 608), (257, 255, 607, 609), (608, 256, 194, 546), (196, 257, 609, 548), (259, 610, 611, 260), (612, 613, 263, 262), (610, 546, 547, 611), (549, 548, 613, 612), (260, 611, 614, 266), (615, 612, 262, 268), (611, 547, 550, 614), (551, 549, 612, 615), (266, 614, 616, 270), (617, 615, 268, 272), (614, 550, 552, 616), (553, 551, 615, 617), (270, 616, 618, 274), (619, 617, 272, 276), (616, 552, 554, 618), (555, 553, 617, 619), (274, 618, 620, 278), (621, 619, 276, 280), (618, 554, 556, 620), (557, 555, 619, 621), (278, 620, 622, 282), (623, 621, 280, 284), (620, 556, 558, 622), (559, 557, 621, 623), (282, 622, 624, 286), (625, 623, 284, 288), (622, 558, 560, 624), (561, 559, 623, 625), (286, 624, 626, 290), (627, 625, 288, 292), (624, 560, 562, 626), (563, 561, 625, 627), (290, 626, 628, 294), (629, 627, 292, 296), (626, 562, 564, 628), (565, 563, 627, 629), (294, 628, 630, 298), (631, 629, 296, 300), (628, 564, 566, 630), (567, 565, 629, 631), (298, 630, 632, 302), (633, 631, 300, 304), (630, 566, 568, 632), (569, 567, 631, 633), (302, 632, 634, 306), (635, 633, 304, 308), (632, 568, 570, 634), (571, 569, 633, 635), (306, 634, 636, 310), (637, 635, 308, 312), (634, 570, 572, 636), (573, 571, 635, 637), (310, 636, 638, 314), (639, 637, 312, 316), (636, 572, 574, 638), (575, 573, 637, 639), (314, 638, 640, 318), (641, 639, 316, 320), (638, 574, 576, 640), (577, 575, 639, 641), (318, 640, 642, 322), (643, 641, 320, 324), (640, 576, 578, 642), (579, 577, 641, 643), (322, 642, 644, 326), (645, 643, 324, 328), (642, 578, 580, 644), (581, 579, 643, 645), (326, 644, 646, 330), (647, 645, 328, 332), (644, 580, 582, 646), (583, 581, 645, 647), (330, 646, 648, 334), (649, 647, 332, 336), (646, 582, 584, 648), (585, 583, 647, 649), (334, 648, 650, 338), (651, 649, 336, 340), (648, 584, 586, 650), (587, 585, 649, 651), (338, 650, 652, 342), (653, 651, 340, 344), (650, 586, 588, 652), (589, 587, 651, 653), (342, 652, 654, 346), (655, 653, 344, 348), (652, 588, 590, 654), (591, 589, 653, 655), (346, 654, 656, 350), (657, 655, 348, 352), (654, 590, 592, 656), (593, 591, 655, 657), (350, 656, 658, 354), (659, 657, 352, 356), (656, 592, 594, 658), (595, 593, 657, 659), (354, 658, 660, 358), (661, 659, 356, 360), (658, 594, 596, 660), (597, 595, 659, 661), (358, 660, 662, 362), (663, 661, 360, 364), (660, 596, 598, 662), (599, 597, 661, 663), (362, 662, 664, 366), (665, 663, 364, 368), (662, 598, 600, 664), (601, 599, 663, 665), (366, 664, 666, 370), (667, 665, 368, 372), (664, 600, 602, 666), (603, 601, 665, 667), (370, 666, 668, 374), (669, 667, 372, 376), (666, 602, 604, 668), (605, 603, 667, 669), (374, 668, 670, 378), (671, 669, 376, 380), (668, 604, 606, 670), (607, 605, 669, 671), (378, 670, 672, 382), (673, 671, 380, 384), (670, 606, 608, 672), (609, 607, 671, 673), (382, 672, 610, 259), (613, 673, 384, 263), (672, 608, 546, 610), (548, 609, 673, 613), (674, 258, 261, 675), (265, 264, 676, 677), (675, 261, 267, 678), (269, 265, 677, 679), (678, 267, 271, 680), (273, 269, 679, 681), (680, 271, 275, 682), (277, 273, 681, 683), (682, 275, 279, 684), (281, 277, 683, 685), (684, 279, 283, 686), (285, 281, 685, 687), (686, 283, 287, 688), (289, 285, 687, 689), (688, 287, 291, 690), (293, 289, 689, 691), (690, 291, 295, 692), (297, 293, 691, 693), (692, 295, 299, 694), (301, 297, 693, 695), (694, 299, 303, 696), (305, 301, 695, 697), (696, 303, 307, 698), (309, 305, 697, 699), (698, 307, 311, 700), (313, 309, 699, 701), (700, 311, 315, 702), (317, 313, 701, 703), (702, 315, 319, 704), (321, 317, 703, 705), (704, 319, 323, 706), (325, 321, 705, 707), (706, 323, 327, 708), (329, 325, 707, 709), (708, 327, 331, 710), (333, 329, 709, 711), (710, 331, 335, 712), (337, 333, 711, 713), (712, 335, 339, 714), (341, 337, 713, 715), (714, 339, 343, 716), (345, 341, 715, 717), (716, 343, 347, 718), (349, 345, 717, 719), (718, 347, 351, 720), (353, 349, 719, 721), (720, 351, 355, 722), (357, 353, 721, 723), (722, 355, 359, 724), (361, 357, 723, 725), (724, 359, 363, 726), (365, 361, 725, 727), (726, 363, 367, 728), (369, 365, 727, 729), (728, 367, 371, 730), (373, 369, 729, 731), (730, 371, 375, 732), (377, 373, 731, 733), (732, 375, 379, 734), (381, 377, 733, 735), (734, 379, 383, 736), (385, 381, 735, 737), (736, 383, 258, 674), (264, 385, 737, 676), (387, 738, 739, 388), (740, 741, 391, 390), (738, 674, 675, 739), (677, 676, 741, 740), (388, 739, 742, 394), (743, 740, 390, 396), (739, 675, 678, 742), (679, 677, 740, 743), (394, 742, 744, 398), (745, 743, 396, 400), (742, 678, 680, 744), (681, 679, 743, 745), (398, 744, 746, 402), (747, 745, 400, 404), (744, 680, 682, 746), (683, 681, 745, 747), (402, 746, 748, 406), (749, 747, 404, 408), (746, 682, 684, 748), (685, 683, 747, 749), (406, 748, 750, 410), (751, 749, 408, 412), (748, 684, 686, 750), (687, 685, 749, 751), (410, 750, 752, 414), (753, 751, 412, 416), (750, 686, 688, 752), (689, 687, 751, 753), (414, 752, 754, 418), (755, 753, 416, 420), (752, 688, 690, 754), (691, 689, 753, 755), (418, 754, 756, 422), (757, 755, 420, 424), (754, 690, 692, 756), (693, 691, 755, 757), (422, 756, 758, 426), (759, 757, 424, 428), (756, 692, 694, 758), (695, 693, 757, 759), (426, 758, 760, 430), (761, 759, 428, 432), (758, 694, 696, 760), (697, 695, 759, 761), (430, 760, 762, 434), (763, 761, 432, 436), (760, 696, 698, 762), (699, 697, 761, 763), (434, 762, 764, 438), (765, 763, 436, 440), (762, 698, 700, 764), (701, 699, 763, 765), (438, 764, 766, 442), (767, 765, 440, 444), (764, 700, 702, 766), (703, 701, 765, 767), (442, 766, 768, 446), (769, 767, 444, 448), (766, 702, 704, 768), (705, 703, 767, 769), (446, 768, 770, 450), (771, 769, 448, 452), (768, 704, 706, 770), (707, 705, 769, 771), (450, 770, 772, 454), (773, 771, 452, 456), (770, 706, 708, 772), (709, 707, 771, 773), (454, 772, 774, 458), (775, 773, 456, 460), (772, 708, 710, 774), (711, 709, 773, 775), (458, 774, 776, 462), (777, 775, 460, 464), (774, 710, 712, 776), (713, 711, 775, 777), (462, 776, 778, 466), (779, 777, 464, 468), (776, 712, 714, 778), (715, 713, 777, 779), (466, 778, 780, 470), (781, 779, 468, 472), (778, 714, 716, 780), (717, 715, 779, 781), (470, 780, 782, 474), (783, 781, 472, 476), (780, 716, 718, 782), (719, 717, 781, 783), (474, 782, 784, 478), (785, 783, 476, 480), (782, 718, 720, 784), (721, 719, 783, 785), (478, 784, 786, 482), (787, 785, 480, 484), (784, 720, 722, 786), (723, 721, 785, 787), (482, 786, 788, 486), (789, 787, 484, 488), (786, 722, 724, 788), (725, 723, 787, 789), (486, 788, 790, 490), (791, 789, 488, 492), (788, 724, 726, 790), (727, 725, 789, 791), (490, 790, 792, 494), (793, 791, 492, 496), (790, 726, 728, 792), (729, 727, 791, 793), (494, 792, 794, 498), (795, 793, 496, 500), (792, 728, 730, 794), (731, 729, 793, 795), (498, 794, 796, 502), (797, 795, 500, 504), (794, 730, 732, 796), (733, 731, 795, 797), (502, 796, 798, 506), (799, 797, 504, 508), (796, 732, 734, 798), (735, 733, 797, 799), (506, 798, 800, 510), (801, 799, 508, 512), (798, 734, 736, 800), (737, 735, 799, 801), (510, 800, 738, 387), (741, 801, 512, 391), (800, 736, 674, 738), (676, 737, 801, 741)])
_uv = me_mesh_cylinder_001.uv_layers.new(name='UVTex')
_uv.uv.foreach_set('vector', [0.9227, 0.1472, 0.9345, 0.1708, 0.8009, 0.219, 0.1961, 0.8088, 0.2942, 0.9115, 0.2731, 0.9274, 0.9072, 0.1258, 0.9227, 0.1472, 0.8009, 0.219, 0.2731, 0.9274, 0.2497, 0.9396, 0.1961, 0.8088, 0.8009, 0.219, 0.8882, 0.1075, 0.9072, 0.1258, 0.2497, 0.9396, 0.2245, 0.9475, 0.1961, 0.8088, 0.8009, 0.219, 0.8661, 0.09306, 0.8882, 0.1075, 0.2245, 0.9475, 0.1983, 0.9505, 0.1961, 0.8088, 0.8009, 0.219, 0.8416, 0.08292, 0.8661, 0.09306, 0.1983, 0.9505, 0.1719, 0.9487, 0.1961, 0.8088, 0.8009, 0.219, 0.8157, 0.07752, 0.8416, 0.08292, 0.1719, 0.9487, 0.1463, 0.942, 0.1961, 0.8088, 0.8009, 0.219, 0.7892, 0.07701, 0.8157, 0.07752, 0.1463, 0.942, 0.1223, 0.9306, 0.1961, 0.8088, 0.8009, 0.219, 0.7629, 0.08145, 0.7892, 0.07701, 0.1223, 0.9306, 0.1008, 0.9149, 0.1961, 0.8088, 0.8009, 0.219, 0.7379, 0.09067, 0.7629, 0.08145, 0.1008, 0.9149, 0.08249, 0.8955, 0.1961, 0.8088, 0.8009, 0.219, 0.715, 0.1044, 0.7379, 0.09067, 0.08249, 0.8955, 0.06809, 0.8729, 0.1961, 0.8088, 0.8009, 0.219, 0.695, 0.1223, 0.715, 0.1044, 0.06809, 0.8729, 0.05823, 0.848, 0.1961, 0.8088, 0.8009, 0.219, 0.6791, 0.1438, 0.695, 0.1223, 0.05823, 0.848, 0.05357, 0.8216, 0.1961, 0.8088, 0.8009, 0.219, 0.6683, 0.1684, 0.6791, 0.1438, 0.05357, 0.8216, 0.0549, 0.7948, 0.1961, 0.8088, 0.8009, 0.219, 0.66, 0.1939, 0.6683, 0.1684, 0.0549, 0.7948, 0.05885, 0.7682, 0.1961, 0.8088, 0.8009, 0.219, 0.6575, 0.2206, 0.66, 0.1939, 0.05885, 0.7682, 0.06857, 0.7433, 0.1961, 0.8088, 0.8009, 0.219, 0.6606, 0.2472, 0.6575, 0.2206, 0.06857, 0.7433, 0.08313, 0.7208, 0.1961, 0.8088, 0.8009, 0.219, 0.6686, 0.2727, 0.6606, 0.2472, 0.08313, 0.7208, 0.1017, 0.7016, 0.1961, 0.8088, 0.8009, 0.219, 0.6812, 0.2962, 0.6686, 0.2727, 0.1017, 0.7016, 0.1235, 0.6862, 0.1961, 0.8088, 0.8009, 0.219, 0.6981, 0.317, 0.6812, 0.2962, 0.1235, 0.6862, 0.1478, 0.6752, 0.1961, 0.8088, 0.8009, 0.219, 0.7185, 0.3342, 0.6981, 0.317, 0.1478, 0.6752, 0.1738, 0.6689, 0.1961, 0.8088, 0.8009, 0.219, 0.742, 0.3473, 0.7185, 0.3342, 0.1738, 0.6689, 0.2007, 0.6676, 0.1961, 0.8088, 0.8009, 0.219, 0.7677, 0.3562, 0.742, 0.3473, 0.2007, 0.6676, 0.2276, 0.6712, 0.1961, 0.8088, 0.8009, 0.219, 0.7948, 0.3608, 0.7677, 0.3562, 0.2276, 0.6712, 0.254, 0.6791, 0.1961, 0.8088, 0.8009, 0.219, 0.8228, 0.3621, 0.7948, 0.3608, 0.254, 0.6791, 0.2796, 0.6904, 0.1961, 0.8088, 0.8009, 0.219, 0.8513, 0.362, 0.8228, 0.3621, 0.2796, 0.6904, 0.3051, 0.7033, 0.1961, 0.8088, 0.8009, 0.219, 0.8809, 0.3633, 0.8513, 0.362, 0.3051, 0.7033, 0.3321, 0.7154, 0.1961, 0.8088, 0.8009, 0.219, 0.9259, 0.3069, 0.9178, 0.3361, 0.353, 0.7561, 0.3472, 0.7859, 0.1961, 0.8088, 0.8009, 0.219, 0.9336, 0.2788, 0.9259, 0.3069, 0.3472, 0.7859, 0.3416, 0.8145, 0.1961, 0.8088, 0.8009, 0.219, 0.9394, 0.2512, 0.9336, 0.2788, 0.3416, 0.8145, 0.3344, 0.8418, 0.1961, 0.8088, 0.8009, 0.219, 0.9417, 0.2238, 0.9394, 0.2512, 0.3344, 0.8418, 0.3243, 0.8674, 0.1961, 0.8088, 0.8009, 0.219, 0.9401, 0.1968, 0.9417, 0.2238, 0.3243, 0.8674, 0.3108, 0.8907, 0.1961, 0.8088, 0.8009, 0.219, 0.9345, 0.1708, 0.9401, 0.1968, 0.3108, 0.8907, 0.2942, 0.9115, 0.1961, 0.8088, 0.9227, 0.1472, 0.9532, 0.1294, 0.9669, 0.1584, 0.9345, 0.1708, 0.2731, 0.9274, 0.2942, 0.9115, 0.3177, 0.9371, 0.2925, 0.9569, 0.9532, 0.1294, 0.9227, 0.1472, 0.9072, 0.1258, 0.9345, 0.1029, 0.2497, 0.9396, 0.2731, 0.9274, 0.2925, 0.9569, 0.2639, 0.9722, 0.9345, 0.1029, 0.9072, 0.1258, 0.8882, 0.1075, 0.911, 0.08011, 0.2245, 0.9475, 0.2497, 0.9396, 0.2639, 0.9722, 0.2327, 0.9822, 0.911, 0.08011, 0.8882, 0.1075, 0.8661, 0.09306, 0.8836, 0.0619, 0.1983, 0.9505, 0.2245, 0.9475, 0.2327, 0.9822, 0.2001, 0.9862, 0.8836, 0.0619, 0.8661, 0.09306, 0.8416, 0.08292, 0.8532, 0.04905, 0.1719, 0.9487, 0.1983, 0.9505, 0.2001, 0.9862, 0.1671, 0.9842, 0.8532, 0.04905, 0.8416, 0.08292, 0.8157, 0.07752, 0.8208, 0.04205, 0.1463, 0.942, 0.1719, 0.9487, 0.1671, 0.9842, 0.135, 0.976, 0.8208, 0.04205, 0.8157, 0.07752, 0.7892, 0.07701, 0.7876, 0.04117, 0.1223, 0.9306, 0.1463, 0.942, 0.135, 0.976, 0.1049, 0.9619, 0.7876, 0.04117, 0.7892, 0.07701, 0.7629, 0.08145, 0.7547, 0.04648, 0.1008, 0.9149, 0.1223, 0.9306, 0.1049, 0.9619, 0.07783, 0.9425, 0.7547, 0.04648, 0.7629, 0.08145, 0.7379, 0.09067, 0.7233, 0.05781, 0.08249, 0.8955, 0.1008, 0.9149, 0.07783, 0.9425, 0.05477, 0.9184, 0.7233, 0.05781, 0.7379, 0.09067, 0.715, 0.1044, 0.6944, 0.07482, 0.06809, 0.8729, 0.08249, 0.8955, 0.05477, 0.9184, 0.03651, 0.8902, 0.6944, 0.07482, 0.715, 0.1044, 0.695, 0.1223, 0.669, 0.09707, 0.05823, 0.848, 0.06809, 0.8729, 0.03651, 0.8902, 0.02371, 0.859, 0.669, 0.09707, 0.695, 0.1223, 0.6791, 0.1438, 0.648, 0.124, 0.05357, 0.8216, 0.05823, 0.848, 0.02371, 0.859, 0.01694, 0.8256, 0.648, 0.124, 0.6791, 0.1438, 0.6683, 0.1684, 0.6328, 0.1549, 0.0549, 0.7948, 0.05357, 0.8216, 0.01694, 0.8256, 0.0171, 0.7911, 0.6328, 0.1549, 0.6683, 0.1684, 0.66, 0.1939, 0.6236, 0.1882, 0.05885, 0.7682, 0.0549, 0.7948, 0.0171, 0.7911, 0.0237, 0.7572, 0.6236, 0.1882, 0.66, 0.1939, 0.6575, 0.2206, 0.6213, 0.2222, 0.06857, 0.7433, 0.05885, 0.7682, 0.0237, 0.7572, 0.03687, 0.7258, 0.6213, 0.2222, 0.6575, 0.2206, 0.6606, 0.2472, 0.6255, 0.2557, 0.08313, 0.7208, 0.06857, 0.7433, 0.03687, 0.7258, 0.05554, 0.6976, 0.6255, 0.2557, 0.6606, 0.2472, 0.6686, 0.2727, 0.6358, 0.2876, 0.1017, 0.7016, 0.08313, 0.7208, 0.05554, 0.6976, 0.07895, 0.6736, 0.6358, 0.2876, 0.6686, 0.2727, 0.6812, 0.2962, 0.6517, 0.3169, 0.1235, 0.6862, 0.1017, 0.7016, 0.07895, 0.6736, 0.1063, 0.6545, 0.6517, 0.3169, 0.6812, 0.2962, 0.6981, 0.317, 0.6727, 0.3427, 0.1478, 0.6752, 0.1235, 0.6862, 0.1063, 0.6545, 0.1366, 0.6408, 0.6727, 0.3427, 0.6981, 0.317, 0.7185, 0.3342, 0.6979, 0.364, 0.1738, 0.6689, 0.1478, 0.6752, 0.1366, 0.6408, 0.1687, 0.633, 0.6979, 0.364, 0.7185, 0.3342, 0.742, 0.3473, 0.7266, 0.3803, 0.2007, 0.6676, 0.1738, 0.6689, 0.1687, 0.633, 0.2016, 0.6313, 0.7266, 0.3803, 0.742, 0.3473, 0.7677, 0.3562, 0.7576, 0.3911, 0.2276, 0.6712, 0.2007, 0.6676, 0.2016, 0.6313, 0.2342, 0.6354, 0.7576, 0.3911, 0.7677, 0.3562, 0.7948, 0.3608, 0.7897, 0.3963, 0.254, 0.6791, 0.2276, 0.6712, 0.2342, 0.6354, 0.2653, 0.6451, 0.7897, 0.3963, 0.7948, 0.3608, 0.8228, 0.3621, 0.8222, 0.3967, 0.2796, 0.6904, 0.254, 0.6791, 0.2653, 0.6451, 0.2945, 0.6593, 0.8222, 0.3967, 0.8228, 0.3621, 0.8513, 0.362, 0.8547, 0.3934, 0.3051, 0.7033, 0.2796, 0.6904, 0.2945, 0.6593, 0.3221, 0.6766, 0.8547, 0.3934, 0.8513, 0.362, 0.8809, 0.3633, 0.8878, 0.3912, 0.3321, 0.7154, 0.3051, 0.7033, 0.3221, 0.6766, 0.3508, 0.6934, 0.944, 0.3518, 0.9178, 0.3361, 0.9259, 0.3069, 0.956, 0.3183, 0.3472, 0.7859, 0.353, 0.7561, 0.3834, 0.7537, 0.3793, 0.7892, 0.956, 0.3183, 0.9259, 0.3069, 0.9336, 0.2788, 0.9677, 0.2865, 0.3416, 0.8145, 0.3472, 0.7859, 0.3793, 0.7892, 0.3756, 0.8228, 0.9677, 0.2865, 0.9336, 0.2788, 0.9394, 0.2512, 0.9754, 0.2544, 0.3344, 0.8418, 0.3416, 0.8145, 0.3756, 0.8228, 0.3681, 0.855, 0.9754, 0.2544, 0.9394, 0.2512, 0.9417, 0.2238, 0.978, 0.2217, 0.3243, 0.8674, 0.3344, 0.8418, 0.3681, 0.855, 0.3559, 0.8853, 0.978, 0.2217, 0.9417, 0.2238, 0.9401, 0.1968, 0.9752, 0.1895, 0.3108, 0.8907, 0.3243, 0.8674, 0.3559, 0.8853, 0.3389, 0.9129, 0.9345, 0.1708, 0.9669, 0.1584, 0.9752, 0.1895, 0.9401, 0.1968, 0.3389, 0.9129, 0.3177, 0.9371, 0.2942, 0.9115, 0.3108, 0.8907, 0.9773, 0.1546, 0.9669, 0.1584, 0.9532, 0.1294, 0.963, 0.1239, 0.2925, 0.9569, 0.3177, 0.9371, 0.3252, 0.9451, 0.2988, 0.9662, 0.963, 0.1239, 0.9532, 0.1294, 0.9345, 0.1029, 0.9432, 0.09568, 0.2639, 0.9722, 0.2925, 0.9569, 0.2988, 0.9662, 0.2684, 0.9826, 0.9432, 0.09568, 0.9345, 0.1029, 0.911, 0.08011, 0.9183, 0.07137, 0.2327, 0.9822, 0.2639, 0.9722, 0.2684, 0.9826, 0.2353, 0.9932, 0.9183, 0.07137, 0.911, 0.08011, 0.8836, 0.0619, 0.8891, 0.05195, 0.2001, 0.9862, 0.2327, 0.9822, 0.2353, 0.9932, 0.2005, 0.9976, 0.8891, 0.05195, 0.8836, 0.0619, 0.8532, 0.04905, 0.8567, 0.03824, 0.1671, 0.9842, 0.2001, 0.9862, 0.2005, 0.9976, 0.1654, 0.9954, 0.8567, 0.03824, 0.8532, 0.04905, 0.8208, 0.04205, 0.8223, 0.03075, 0.135, 0.976, 0.1671, 0.9842, 0.1654, 0.9954, 0.1313, 0.9868, 0.8223, 0.03075, 0.8208, 0.04205, 0.7876, 0.04117, 0.787, 0.02978, 0.1049, 0.9619, 0.135, 0.976, 0.1313, 0.9868, 0.09922, 0.9719, 0.787, 0.02978, 0.7876, 0.04117, 0.7547, 0.04648, 0.752, 0.03538, 0.07783, 0.9425, 0.1049, 0.9619, 0.09922, 0.9719, 0.07043, 0.9512, 0.752, 0.03538, 0.7547, 0.04648, 0.7233, 0.05781, 0.7186, 0.04738, 0.05477, 0.9184, 0.07783, 0.9425, 0.07043, 0.9512, 0.04588, 0.9256, 0.7186, 0.04738, 0.7233, 0.05781, 0.6944, 0.07482, 0.6878, 0.06543, 0.03651, 0.8902, 0.05477, 0.9184, 0.04588, 0.9256, 0.02641, 0.8957, 0.6878, 0.06543, 0.6944, 0.07482, 0.669, 0.09707, 0.6608, 0.08901, 0.02371, 0.859, 0.03651, 0.8902, 0.02641, 0.8957, 0.01272, 0.8625, 0.6608, 0.08901, 0.669, 0.09707, 0.648, 0.124, 0.6383, 0.1176, 0.01694, 0.8256, 0.02371, 0.859, 0.01272, 0.8625, 0.005404, 0.827, 0.6383, 0.1176, 0.648, 0.124, 0.6328, 0.1549, 0.6215, 0.1506, 0.0171, 0.7911, 0.01694, 0.8256, 0.005404, 0.827, 0.005093, 0.7899, 0.6215, 0.1506, 0.6328, 0.1549, 0.6236, 0.1882, 0.6121, 0.1865, 0.0237, 0.7572, 0.0171, 0.7911, 0.005093, 0.7899, 0.01265, 0.7536, 0.6121, 0.1865, 0.6236, 0.1882, 0.6213, 0.2222, 0.6098, 0.2227, 0.03687, 0.7258, 0.0237, 0.7572, 0.01265, 0.7536, 0.02679, 0.7201, 0.6098, 0.2227, 0.6213, 0.2222, 0.6255, 0.2557, 0.6143, 0.2583, 0.05554, 0.6976, 0.03687, 0.7258, 0.02679, 0.7201, 0.04671, 0.6903, 0.6143, 0.2583, 0.6255, 0.2557, 0.6358, 0.2876, 0.6252, 0.2922, 0.07895, 0.6736, 0.05554, 0.6976, 0.04671, 0.6903, 0.07163, 0.6648, 0.6252, 0.2922, 0.6358, 0.2876, 0.6517, 0.3169, 0.6422, 0.3234, 0.1063, 0.6545, 0.07895, 0.6736, 0.07163, 0.6648, 0.1007, 0.6445, 0.6422, 0.3234, 0.6517, 0.3169, 0.6727, 0.3427, 0.6645, 0.3508, 0.1366, 0.6408, 0.1063, 0.6545, 0.1007, 0.6445, 0.1329, 0.6299, 0.6645, 0.3508, 0.6727, 0.3427, 0.6979, 0.364, 0.6914, 0.3735, 0.1687, 0.633, 0.1366, 0.6408, 0.1329, 0.6299, 0.1671, 0.6216, 0.6914, 0.3735, 0.6979, 0.364, 0.7266, 0.3803, 0.7218, 0.3909, 0.2016, 0.6313, 0.1687, 0.633, 0.1671, 0.6216, 0.2021, 0.6196, 0.7218, 0.3909, 0.7266, 0.3803, 0.7576, 0.3911, 0.7547, 0.4023, 0.2342, 0.6354, 0.2016, 0.6313, 0.2021, 0.6196, 0.2366, 0.624, 0.7547, 0.4023, 0.7576, 0.3911, 0.7897, 0.3963, 0.7887, 0.4079, 0.2653, 0.6451, 0.2342, 0.6354, 0.2366, 0.624, 0.2695, 0.6343, 0.7887, 0.4079, 0.7897, 0.3963, 0.8222, 0.3967, 0.8227, 0.4079, 0.2945, 0.6593, 0.2653, 0.6451, 0.2695, 0.6343, 0.2999, 0.6494, 0.8227, 0.4079, 0.8222, 0.3967, 0.8547, 0.3934, 0.8559, 0.4035, 0.3221, 0.6766, 0.2945, 0.6593, 0.2999, 0.6494, 0.3277, 0.6682, 0.8559, 0.4035, 0.8547, 0.3934, 0.8878, 0.3912, 0.8887, 0.397, 0.3508, 0.6934, 0.3221, 0.6766, 0.3277, 0.6682, 0.3542, 0.6886, 0.9498, 0.3544, 0.944, 0.3518, 0.956, 0.3183, 0.9658, 0.3222, 0.3793, 0.7892, 0.3834, 0.7537, 0.3898, 0.754, 0.3898, 0.79, 0.9658, 0.3222, 0.956, 0.3183, 0.9677, 0.2865, 0.9788, 0.2896, 0.3756, 0.8228, 0.3793, 0.7892, 0.3898, 0.79, 0.3868, 0.8249, 0.9788, 0.2896, 0.9677, 0.2865, 0.9754, 0.2544, 0.987, 0.2558, 0.3681, 0.855, 0.3756, 0.8228, 0.3868, 0.8249, 0.3791, 0.8589, 0.987, 0.2558, 0.9754, 0.2544, 0.978, 0.2217, 0.9896, 0.2213, 0.3559, 0.8853, 0.3681, 0.855, 0.3791, 0.8589, 0.3661, 0.8909, 0.9896, 0.2213, 0.978, 0.2217, 0.9752, 0.1895, 0.9863, 0.1872, 0.3389, 0.9129, 0.3559, 0.8853, 0.3661, 0.8909, 0.3479, 0.92, 0.9863, 0.1872, 0.9752, 0.1895, 0.9669, 0.1584, 0.9773, 0.1546, 0.3177, 0.9371, 0.3389, 0.9129, 0.3479, 0.92, 0.3252, 0.9451, 0.4855, 0.8511, 0.4728, 0.8576, 0.4611, 0.8357, 0.4735, 0.8289, 0.8382, 0.5094, 0.8602, 0.5219, 0.8532, 0.5347, 0.8308, 0.522, 0.4735, 0.8289, 0.4611, 0.8357, 0.4488, 0.8142, 0.461, 0.807, 0.8165, 0.4962, 0.8382, 0.5094, 0.8308, 0.522, 0.8088, 0.5086, 0.461, 0.807, 0.4488, 0.8142, 0.4359, 0.793, 0.448, 0.7856, 0.7953, 0.4824, 0.8165, 0.4962, 0.8088, 0.5086, 0.7872, 0.4945, 0.448, 0.7856, 0.4359, 0.793, 0.4227, 0.7722, 0.4345, 0.7645, 0.7745, 0.468, 0.7953, 0.4824, 0.7872, 0.4945, 0.766, 0.4799, 0.4345, 0.7645, 0.4227, 0.7722, 0.4088, 0.7519, 0.4204, 0.7439, 0.7543, 0.4529, 0.7745, 0.468, 0.766, 0.4799, 0.7454, 0.4645, 0.4204, 0.7439, 0.4088, 0.7519, 0.3944, 0.732, 0.4057, 0.7237, 0.7345, 0.4372, 0.7543, 0.4529, 0.7454, 0.4645, 0.7253, 0.4485, 0.4057, 0.7237, 0.3944, 0.732, 0.3795, 0.7126, 0.3906, 0.7039, 0.7153, 0.4209, 0.7345, 0.4372, 0.7253, 0.4485, 0.7057, 0.4318, 0.3906, 0.7039, 0.3795, 0.7126, 0.3642, 0.6937, 0.375, 0.6847, 0.6966, 0.404, 0.7153, 0.4209, 0.7057, 0.4318, 0.6866, 0.4146, 0.375, 0.6847, 0.3642, 0.6937, 0.3482, 0.6751, 0.3587, 0.6658, 0.6784, 0.3864, 0.6966, 0.404, 0.6866, 0.4146, 0.6681, 0.3967, 0.3587, 0.6658, 0.3482, 0.6751, 0.3317, 0.6569, 0.342, 0.6475, 0.6607, 0.3682, 0.6784, 0.3864, 0.6681, 0.3967, 0.6501, 0.3782, 0.342, 0.6475, 0.3317, 0.6569, 0.315, 0.6392, 0.325, 0.6295, 0.6435, 0.3495, 0.6607, 0.3682, 0.6501, 0.3782, 0.6327, 0.3593, 0.325, 0.6295, 0.315, 0.6392, 0.2978, 0.6222, 0.3075, 0.6122, 0.6271, 0.3305, 0.6435, 0.3495, 0.6327, 0.3593, 0.6159, 0.3397, 0.3075, 0.6122, 0.2978, 0.6222, 0.2801, 0.6058, 0.2895, 0.5954, 0.6115, 0.3109, 0.6271, 0.3305, 0.6159, 0.3397, 0.5999, 0.3197, 0.2895, 0.5954, 0.2801, 0.6058, 0.2619, 0.5898, 0.2709, 0.5792, 0.5964, 0.2906, 0.6115, 0.3109, 0.5999, 0.3197, 0.5846, 0.299, 0.2709, 0.5792, 0.2619, 0.5898, 0.2431, 0.5743, 0.2518, 0.5634, 0.5819, 0.2698, 0.5964, 0.2906, 0.5846, 0.299, 0.5697, 0.2779, 0.2518, 0.5634, 0.2431, 0.5743, 0.2239, 0.5593, 0.2324, 0.5482, 0.568, 0.2485, 0.5819, 0.2698, 0.5697, 0.2779, 0.5555, 0.2562, 0.2324, 0.5482, 0.2239, 0.5593, 0.2043, 0.5449, 0.2124, 0.5335, 0.5548, 0.2267, 0.568, 0.2485, 0.5555, 0.2562, 0.5421, 0.234, 0.2124, 0.5335, 0.2043, 0.5449, 0.1842, 0.5309, 0.1921, 0.5192, 0.5422, 0.2044, 0.5548, 0.2267, 0.5421, 0.234, 0.5292, 0.2114, 0.1921, 0.5192, 0.1842, 0.5309, 0.1637, 0.5174, 0.1713, 0.5056, 0.5304, 0.1817, 0.5422, 0.2044, 0.5292, 0.2114, 0.5171, 0.1883, 0.1713, 0.5056, 0.1637, 0.5174, 0.1428, 0.5045, 0.1501, 0.4924, 0.5191, 0.1585, 0.5304, 0.1817, 0.5171, 0.1883, 0.5056, 0.1647, 0.1501, 0.4924, 0.1428, 0.5045, 0.1216, 0.4921, 0.1285, 0.4798, 0.5085, 0.1349, 0.5191, 0.1585, 0.5056, 0.1647, 0.4948, 0.1408, 0.1285, 0.4798, 0.1216, 0.4921, 0.1, 0.4802, 0.1066, 0.4678, 0.4987, 0.111, 0.5085, 0.1349, 0.4948, 0.1408, 0.4849, 0.1164, 0.1066, 0.4678, 0.1, 0.4802, 0.07813, 0.469, 0.08439, 0.4563, 0.4896, 0.08672, 0.4987, 0.111, 0.4849, 0.1164, 0.4756, 0.09172, 0.08439, 0.4563, 0.07813, 0.469, 0.05593, 0.4584, 0.06177, 0.4456, 0.4814, 0.06216, 0.4896, 0.08672, 0.4756, 0.09172, 0.4672, 0.06667, 0.06177, 0.4456, 0.05593, 0.4584, 0.03339, 0.4484, 0.03878, 0.4354, 0.4738, 0.03728, 0.4814, 0.06216, 0.4672, 0.06667, 0.4595, 0.04131, 0.03878, 0.4354, 0.03339, 0.4484, 0.01044, 0.4393, 0.01543, 0.426, 0.4672, 0.01207, 0.4738, 0.03728, 0.4595, 0.04131, 0.4527, 0.01557, 0.5437, 0.9907, 0.5299, 0.9948, 0.5223, 0.9712, 0.5358, 0.9665, 0.9756, 0.5737, 0.9997, 0.5816, 0.9954, 0.5956, 0.9707, 0.5874, 0.5358, 0.9665, 0.5223, 0.9712, 0.5138, 0.9479, 0.5272, 0.9429, 0.9519, 0.5649, 0.9756, 0.5737, 0.9707, 0.5874, 0.9466, 0.5785, 0.5272, 0.9429, 0.5138, 0.9479, 0.5046, 0.9249, 0.5178, 0.9195, 0.9285, 0.5553, 0.9519, 0.5649, 0.9466, 0.5785, 0.9227, 0.5687, 0.5178, 0.9195, 0.5046, 0.9249, 0.4946, 0.9022, 0.5076, 0.8964, 0.9054, 0.5449, 0.9285, 0.5553, 0.9227, 0.5687, 0.8992, 0.5581, 0.5076, 0.8964, 0.4946, 0.9022, 0.484, 0.8798, 0.4968, 0.8736, 0.8827, 0.5338, 0.9054, 0.5449, 0.8992, 0.5581, 0.8761, 0.5468, 0.4968, 0.8736, 0.484, 0.8798, 0.4728, 0.8576, 0.4855, 0.8511, 0.8602, 0.5219, 0.8827, 0.5338, 0.8761, 0.5468, 0.8532, 0.5347, 0.5258, 0.83, 0.5121, 0.8372, 0.4998, 0.8144, 0.5132, 0.8068, 0.8153, 0.5485, 0.8385, 0.5617, 0.8309, 0.5756, 0.8072, 0.5622, 0.5132, 0.8068, 0.4998, 0.8144, 0.4869, 0.7919, 0.5002, 0.784, 0.7924, 0.5346, 0.8153, 0.5485, 0.8072, 0.5622, 0.784, 0.548, 0.5002, 0.784, 0.4869, 0.7919, 0.4734, 0.7698, 0.4864, 0.7616, 0.77, 0.5201, 0.7924, 0.5346, 0.784, 0.548, 0.7611, 0.5332, 0.4864, 0.7616, 0.4734, 0.7698, 0.4593, 0.7481, 0.4721, 0.7395, 0.7481, 0.5048, 0.77, 0.5201, 0.7611, 0.5332, 0.7388, 0.5175, 0.4721, 0.7395, 0.4593, 0.7481, 0.4447, 0.7268, 0.4572, 0.7179, 0.7267, 0.4888, 0.7481, 0.5048, 0.7388, 0.5175, 0.717, 0.5013, 0.4572, 0.7179, 0.4447, 0.7268, 0.4296, 0.7059, 0.4418, 0.6967, 0.7059, 0.4722, 0.7267, 0.4888, 0.717, 0.5013, 0.6958, 0.4843, 0.4418, 0.6967, 0.4296, 0.7059, 0.4139, 0.6855, 0.4258, 0.676, 0.6855, 0.4549, 0.7059, 0.4722, 0.6958, 0.4843, 0.6751, 0.4668, 0.4258, 0.676, 0.4139, 0.6855, 0.3976, 0.6657, 0.4093, 0.6558, 0.6656, 0.437, 0.6855, 0.4549, 0.6751, 0.4668, 0.6549, 0.4486, 0.4093, 0.6558, 0.3976, 0.6657, 0.3809, 0.6462, 0.3923, 0.6361, 0.6464, 0.4185, 0.6656, 0.437, 0.6549, 0.4486, 0.6352, 0.4298, 0.3923, 0.6361, 0.3809, 0.6462, 0.3637, 0.6273, 0.3748, 0.6169, 0.6277, 0.3993, 0.6464, 0.4185, 0.6352, 0.4298, 0.6161, 0.4102, 0.3748, 0.6169, 0.3637, 0.6273, 0.346, 0.6089, 0.3567, 0.5982, 0.6097, 0.3796, 0.6277, 0.3993, 0.6161, 0.4102, 0.5978, 0.39, 0.3567, 0.5982, 0.346, 0.6089, 0.3278, 0.591, 0.3382, 0.58, 0.5923, 0.3592, 0.6097, 0.3796, 0.5978, 0.39, 0.5802, 0.3692, 0.3382, 0.58, 0.3278, 0.591, 0.3091, 0.5736, 0.3192, 0.5624, 0.5757, 0.3384, 0.5923, 0.3592, 0.5802, 0.3692, 0.5633, 0.3481, 0.3192, 0.5624, 0.3091, 0.5736, 0.2899, 0.5568, 0.2997, 0.5453, 0.5597, 0.317, 0.5757, 0.3384, 0.5633, 0.3481, 0.547, 0.3265, 0.2997, 0.5453, 0.2899, 0.5568, 0.2703, 0.5405, 0.2798, 0.5287, 0.5442, 0.2952, 0.5597, 0.317, 0.547, 0.3265, 0.5312, 0.3043, 0.2798, 0.5287, 0.2703, 0.5405, 0.2502, 0.5247, 0.2594, 0.5126, 0.5294, 0.2728, 0.5442, 0.2952, 0.5312, 0.3043, 0.5161, 0.2815, 0.2594, 0.5126, 0.2502, 0.5247, 0.2297, 0.5094, 0.2386, 0.4971, 0.5154, 0.2498, 0.5294, 0.2728, 0.5161, 0.2815, 0.5017, 0.2581, 0.2386, 0.4971, 0.2297, 0.5094, 0.2087, 0.4947, 0.2173, 0.4821, 0.502, 0.2264, 0.5154, 0.2498, 0.5017, 0.2581, 0.488, 0.2342, 0.2173, 0.4821, 0.2087, 0.4947, 0.1872, 0.4805, 0.1955, 0.4677, 0.4893, 0.2024, 0.502, 0.2264, 0.488, 0.2342, 0.4751, 0.2099, 0.1955, 0.4677, 0.1872, 0.4805, 0.1654, 0.4669, 0.1734, 0.4538, 0.4772, 0.1781, 0.4893, 0.2024, 0.4751, 0.2099, 0.4627, 0.1851, 0.1734, 0.4538, 0.1654, 0.4669, 0.1432, 0.4539, 0.1508, 0.4406, 0.466, 0.1532, 0.4772, 0.1781, 0.4627, 0.1851, 0.4512, 0.1597, 0.1508, 0.4406, 0.1432, 0.4539, 0.1206, 0.4414, 0.1278, 0.4279, 0.4556, 0.1279, 0.466, 0.1532, 0.4512, 0.1597, 0.4406, 0.134, 0.1278, 0.4279, 0.1206, 0.4414, 0.09753, 0.4297, 0.1044, 0.416, 0.446, 0.1023, 0.4556, 0.1279, 0.4406, 0.134, 0.4307, 0.1079, 0.1044, 0.416, 0.09753, 0.4297, 0.07411, 0.4185, 0.08069, 0.4046, 0.4372, 0.07629, 0.446, 0.1023, 0.4307, 0.1079, 0.4217, 0.08152, 0.08069, 0.4046, 0.07411, 0.4185, 0.05034, 0.408, 0.05665, 0.3938, 0.4291, 0.04998, 0.4372, 0.07629, 0.4217, 0.08152, 0.4134, 0.05493, 0.05665, 0.3938, 0.05034, 0.408, 0.02645, 0.3986, 0.03264, 0.3833, 0.4225, 0.02356, 0.4291, 0.04998, 0.4134, 0.05493, 0.4057, 0.0281, 0.5877, 0.9764, 0.572, 0.9816, 0.5645, 0.957, 0.5791, 0.9515, 0.9607, 0.6167, 0.986, 0.6245, 0.9806, 0.6405, 0.9549, 0.6315, 0.5791, 0.9515, 0.5645, 0.957, 0.5554, 0.9322, 0.5698, 0.9265, 0.9354, 0.6071, 0.9607, 0.6167, 0.9549, 0.6315, 0.9294, 0.6218, 0.5698, 0.9265, 0.5554, 0.9322, 0.5455, 0.9079, 0.5597, 0.9019, 0.9106, 0.5969, 0.9354, 0.6071, 0.9294, 0.6218, 0.9042, 0.6114, 0.5597, 0.9019, 0.5455, 0.9079, 0.535, 0.884, 0.549, 0.8776, 0.8861, 0.5859, 0.9106, 0.5969, 0.9042, 0.6114, 0.8794, 0.6002, 0.549, 0.8776, 0.535, 0.884, 0.5238, 0.8604, 0.5377, 0.8536, 0.8621, 0.5741, 0.8861, 0.5859, 0.8794, 0.6002, 0.8549, 0.5883, 0.5377, 0.8536, 0.5238, 0.8604, 0.5121, 0.8372, 0.5258, 0.83, 0.8385, 0.5617, 0.8621, 0.5741, 0.8549, 0.5883, 0.8309, 0.5756, 0.6752, 0.819, 0.6537, 0.8414, 0.6282, 0.8172, 0.6496, 0.7948, 0.7725, 0.6666, 0.7976, 0.6906, 0.7765, 0.7131, 0.7512, 0.689, 0.6496, 0.7948, 0.6282, 0.8172, 0.6026, 0.7929, 0.6242, 0.7705, 0.7475, 0.6425, 0.7725, 0.6666, 0.7512, 0.689, 0.7261, 0.6648, 0.6242, 0.7705, 0.6026, 0.7929, 0.5773, 0.7684, 0.5988, 0.7462, 0.7225, 0.6184, 0.7475, 0.6425, 0.7261, 0.6648, 0.7011, 0.6405, 0.5988, 0.7462, 0.5773, 0.7684, 0.552, 0.744, 0.5735, 0.7217, 0.6978, 0.594, 0.7225, 0.6184, 0.7011, 0.6405, 0.6762, 0.6162, 0.5735, 0.7217, 0.552, 0.744, 0.5266, 0.7195, 0.5482, 0.6972, 0.673, 0.5697, 0.6978, 0.594, 0.6762, 0.6162, 0.6513, 0.5919, 0.5482, 0.6972, 0.5266, 0.7195, 0.5011, 0.6947, 0.523, 0.6725, 0.6483, 0.5453, 0.673, 0.5697, 0.6513, 0.5919, 0.6265, 0.5675, 0.523, 0.6725, 0.5011, 0.6947, 0.4759, 0.6696, 0.4979, 0.6477, 0.6235, 0.521, 0.6483, 0.5453, 0.6265, 0.5675, 0.6017, 0.5431, 0.4979, 0.6477, 0.4759, 0.6696, 0.451, 0.6445, 0.4731, 0.6228, 0.5987, 0.4968, 0.6235, 0.521, 0.6017, 0.5431, 0.577, 0.5187, 0.4731, 0.6228, 0.451, 0.6445, 0.4263, 0.6195, 0.4483, 0.5978, 0.5741, 0.4723, 0.5987, 0.4968, 0.577, 0.5187, 0.5523, 0.4942, 0.4483, 0.5978, 0.4263, 0.6195, 0.4017, 0.5946, 0.4236, 0.5729, 0.5496, 0.4478, 0.5741, 0.4723, 0.5523, 0.4942, 0.5278, 0.4695, 0.4236, 0.5729, 0.4017, 0.5946, 0.377, 0.5698, 0.3989, 0.548, 0.5252, 0.4232, 0.5496, 0.4478, 0.5278, 0.4695, 0.5033, 0.4448, 0.3989, 0.548, 0.377, 0.5698, 0.3522, 0.5448, 0.3743, 0.5229, 0.501, 0.3984, 0.5252, 0.4232, 0.5033, 0.4448, 0.4789, 0.4201, 0.3743, 0.5229, 0.3522, 0.5448, 0.3276, 0.5196, 0.3496, 0.4979, 0.4766, 0.3737, 0.501, 0.3984, 0.4789, 0.4201, 0.4545, 0.3951, 0.3496, 0.4979, 0.3276, 0.5196, 0.303, 0.4946, 0.325, 0.4728, 0.4525, 0.3488, 0.4766, 0.3737, 0.4545, 0.3951, 0.4302, 0.3702, 0.325, 0.4728, 0.303, 0.4946, 0.2784, 0.4694, 0.3004, 0.4476, 0.4284, 0.3238, 0.4525, 0.3488, 0.4302, 0.3702, 0.406, 0.3451, 0.3004, 0.4476, 0.2784, 0.4694, 0.2537, 0.4442, 0.2758, 0.4223, 0.4044, 0.2986, 0.4284, 0.3238, 0.406, 0.3451, 0.3818, 0.3198, 0.2758, 0.4223, 0.2537, 0.4442, 0.2291, 0.4188, 0.2513, 0.3969, 0.3805, 0.2732, 0.4044, 0.2986, 0.3818, 0.3198, 0.3578, 0.2944, 0.2513, 0.3969, 0.2291, 0.4188, 0.2044, 0.3933, 0.2267, 0.3713, 0.3566, 0.2477, 0.3805, 0.2732, 0.3578, 0.2944, 0.3337, 0.2689, 0.2267, 0.3713, 0.2044, 0.3933, 0.1797, 0.3676, 0.2021, 0.3457, 0.3327, 0.2221, 0.3566, 0.2477, 0.3337, 0.2689, 0.3097, 0.2433, 0.2021, 0.3457, 0.1797, 0.3676, 0.155, 0.3417, 0.1777, 0.3198, 0.3089, 0.1964, 0.3327, 0.2221, 0.3097, 0.2433, 0.2856, 0.2175, 0.1777, 0.3198, 0.155, 0.3417, 0.1305, 0.3157, 0.1533, 0.2937, 0.2849, 0.1707, 0.3089, 0.1964, 0.2856, 0.2175, 0.2616, 0.1915, 0.1533, 0.2937, 0.1305, 0.3157, 0.1062, 0.2897, 0.1289, 0.2675, 0.2611, 0.1447, 0.2849, 0.1707, 0.2616, 0.1915, 0.2376, 0.165, 0.1289, 0.2675, 0.1062, 0.2897, 0.08187, 0.2638, 0.1045, 0.2413, 0.2379, 0.1181, 0.2611, 0.1447, 0.2376, 0.165, 0.214, 0.1378, 0.1045, 0.2413, 0.08187, 0.2638, 0.05731, 0.2381, 0.0799, 0.2152, 0.216, 0.0904, 0.2379, 0.1181, 0.214, 0.1378, 0.1917, 0.109, 0.0799, 0.2152, 0.05731, 0.2381, 0.03268, 0.2125, 0.05469, 0.1907, 0.1966, 0.06024, 0.216, 0.0904, 0.1917, 0.109, 0.1737, 0.07861, 0.05469, 0.1907, 0.03268, 0.2125, 0.007574, 0.1874, 0.02544, 0.169, 0.1802, 0.02813, 0.1966, 0.06024, 0.1737, 0.07861, 0.1605, 0.04439, 0.8224, 0.9694, 0.8043, 0.9867, 0.7799, 0.962, 0.8022, 0.9411, 0.9303, 0.8025, 0.9618, 0.8189, 0.9458, 0.838, 0.9125, 0.8258, 0.8022, 0.9411, 0.7799, 0.962, 0.755, 0.9378, 0.7776, 0.9158, 0.901, 0.7836, 0.9303, 0.8025, 0.9125, 0.8258, 0.8824, 0.8069, 0.7776, 0.9158, 0.755, 0.9378, 0.7298, 0.9136, 0.7522, 0.8915, 0.8739, 0.7617, 0.901, 0.7836, 0.8824, 0.8069, 0.8544, 0.7849, 0.7522, 0.8915, 0.7298, 0.9136, 0.7045, 0.8896, 0.7264, 0.8673, 0.8482, 0.7383, 0.8739, 0.7617, 0.8544, 0.7849, 0.8279, 0.7612, 0.7264, 0.8673, 0.7045, 0.8896, 0.6791, 0.8655, 0.7008, 0.8432, 0.8228, 0.7145, 0.8482, 0.7383, 0.8279, 0.7612, 0.802, 0.7372, 0.7008, 0.8432, 0.6791, 0.8655, 0.6537, 0.8414, 0.6752, 0.819, 0.7976, 0.6906, 0.8228, 0.7145, 0.802, 0.7372, 0.7765, 0.7131, 0.7265, 0.7665, 0.6752, 0.819, 0.6496, 0.7948, 0.7008, 0.7421, 0.7512, 0.689, 0.7765, 0.7131, 0.7265, 0.7665, 0.7008, 0.7421, 0.7008, 0.7421, 0.6496, 0.7948, 0.6242, 0.7705, 0.6754, 0.7178, 0.7261, 0.6648, 0.7512, 0.689, 0.7008, 0.7421, 0.6754, 0.7178, 0.6754, 0.7178, 0.6242, 0.7705, 0.5988, 0.7462, 0.6501, 0.6934, 0.7011, 0.6405, 0.7261, 0.6648, 0.6754, 0.7178, 0.6501, 0.6934, 0.6501, 0.6934, 0.5988, 0.7462, 0.5735, 0.7217, 0.6249, 0.669, 0.6762, 0.6162, 0.7011, 0.6405, 0.6501, 0.6934, 0.6249, 0.669, 0.6249, 0.669, 0.5735, 0.7217, 0.5482, 0.6972, 0.5998, 0.6445, 0.6513, 0.5919, 0.6762, 0.6162, 0.6249, 0.669, 0.5998, 0.6445, 0.5998, 0.6445, 0.5482, 0.6972, 0.523, 0.6725, 0.5749, 0.62, 0.6265, 0.5675, 0.6513, 0.5919, 0.5998, 0.6445, 0.5749, 0.62, 0.5749, 0.62, 0.523, 0.6725, 0.4979, 0.6477, 0.55, 0.5954, 0.6017, 0.5431, 0.6265, 0.5675, 0.5749, 0.62, 0.55, 0.5954, 0.55, 0.5954, 0.4979, 0.6477, 0.4731, 0.6228, 0.5252, 0.5708, 0.577, 0.5187, 0.6017, 0.5431, 0.55, 0.5954, 0.5252, 0.5708, 0.5252, 0.5708, 0.4731, 0.6228, 0.4483, 0.5978, 0.5004, 0.546, 0.5523, 0.4942, 0.577, 0.5187, 0.5252, 0.5708, 0.5004, 0.546, 0.5004, 0.546, 0.4483, 0.5978, 0.4236, 0.5729, 0.4757, 0.5212, 0.5278, 0.4695, 0.5523, 0.4942, 0.5004, 0.546, 0.4757, 0.5212, 0.4757, 0.5212, 0.4236, 0.5729, 0.3989, 0.548, 0.4511, 0.4963, 0.5033, 0.4448, 0.5278, 0.4695, 0.4757, 0.5212, 0.4511, 0.4963, 0.4511, 0.4963, 0.3989, 0.548, 0.3743, 0.5229, 0.4265, 0.4713, 0.4789, 0.4201, 0.5033, 0.4448, 0.4511, 0.4963, 0.4265, 0.4713, 0.4265, 0.4713, 0.3743, 0.5229, 0.3496, 0.4979, 0.4019, 0.4463, 0.4545, 0.3951, 0.4789, 0.4201, 0.4265, 0.4713, 0.4019, 0.4463, 0.4019, 0.4463, 0.3496, 0.4979, 0.325, 0.4728, 0.3774, 0.4212, 0.4302, 0.3702, 0.4545, 0.3951, 0.4019, 0.4463, 0.3774, 0.4212, 0.3774, 0.4212, 0.325, 0.4728, 0.3004, 0.4476, 0.3529, 0.3959, 0.406, 0.3451, 0.4302, 0.3702, 0.3774, 0.4212, 0.3529, 0.3959, 0.3529, 0.3959, 0.3004, 0.4476, 0.2758, 0.4223, 0.3285, 0.3706, 0.3818, 0.3198, 0.406, 0.3451, 0.3529, 0.3959, 0.3285, 0.3706, 0.3285, 0.3706, 0.2758, 0.4223, 0.2513, 0.3969, 0.3041, 0.3451, 0.3578, 0.2944, 0.3818, 0.3198, 0.3285, 0.3706, 0.3041, 0.3451, 0.3041, 0.3451, 0.2513, 0.3969, 0.2267, 0.3713, 0.2797, 0.3195, 0.3337, 0.2689, 0.3578, 0.2944, 0.3041, 0.3451, 0.2797, 0.3195, 0.2797, 0.3195, 0.2267, 0.3713, 0.2021, 0.3457, 0.2554, 0.2937, 0.3097, 0.2433, 0.3337, 0.2689, 0.2797, 0.3195, 0.2554, 0.2937, 0.2554, 0.2937, 0.2021, 0.3457, 0.1777, 0.3198, 0.2309, 0.2677, 0.2856, 0.2175, 0.3097, 0.2433, 0.2554, 0.2937, 0.2309, 0.2677, 0.2309, 0.2677, 0.1777, 0.3198, 0.1533, 0.2937, 0.2066, 0.2413, 0.2616, 0.1915, 0.2856, 0.2175, 0.2309, 0.2677, 0.2066, 0.2413, 0.2066, 0.2413, 0.1533, 0.2937, 0.1289, 0.2675, 0.1823, 0.2146, 0.2376, 0.165, 0.2616, 0.1915, 0.2066, 0.2413, 0.1823, 0.2146, 0.1823, 0.2146, 0.1289, 0.2675, 0.1045, 0.2413, 0.1583, 0.1875, 0.214, 0.1378, 0.2376, 0.165, 0.1823, 0.2146, 0.1583, 0.1875, 0.1583, 0.1875, 0.1045, 0.2413, 0.0799, 0.2152, 0.1348, 0.1601, 0.1917, 0.109, 0.214, 0.1378, 0.1583, 0.1875, 0.1348, 0.1601, 0.1348, 0.1601, 0.0799, 0.2152, 0.05469, 0.1907, 0.1114, 0.1319, 0.1737, 0.07861, 0.1917, 0.109, 0.1348, 0.1601, 0.1114, 0.1319, 0.1114, 0.1319, 0.05469, 0.1907, 0.02544, 0.169, 0.09157, 0.1051, 0.1605, 0.04439, 0.1737, 0.07861, 0.1114, 0.1319, 0.09157, 0.1051, 0.8856, 0.9051, 0.8224, 0.9694, 0.8022, 0.9411, 0.8595, 0.8855, 0.9125, 0.8258, 0.9458, 0.838, 0.8856, 0.9051, 0.8595, 0.8855, 0.8595, 0.8855, 0.8022, 0.9411, 0.7776, 0.9158, 0.8326, 0.8631, 0.8824, 0.8069, 0.9125, 0.8258, 0.8595, 0.8855, 0.8326, 0.8631, 0.8326, 0.8631, 0.7776, 0.9158, 0.7522, 0.8915, 0.8052, 0.8392, 0.8544, 0.7849, 0.8824, 0.8069, 0.8326, 0.8631, 0.8052, 0.8392, 0.8052, 0.8392, 0.7522, 0.8915, 0.7264, 0.8673, 0.7786, 0.8151, 0.8279, 0.7612, 0.8544, 0.7849, 0.8052, 0.8392, 0.7786, 0.8151, 0.7786, 0.8151, 0.7264, 0.8673, 0.7008, 0.8432, 0.7524, 0.7908, 0.802, 0.7372, 0.8279, 0.7612, 0.7786, 0.8151, 0.7524, 0.7908, 0.7524, 0.7908, 0.7008, 0.8432, 0.6752, 0.819, 0.7265, 0.7665, 0.7765, 0.7131, 0.802, 0.7372, 0.7524, 0.7908, 0.7265, 0.7665, 0.4908, 0.8483, 0.4855, 0.8511, 0.4735, 0.8289, 0.4787, 0.826, 0.8308, 0.522, 0.8532, 0.5347, 0.8503, 0.5401, 0.8277, 0.5272, 0.4787, 0.826, 0.4735, 0.8289, 0.461, 0.807, 0.4661, 0.804, 0.8088, 0.5086, 0.8308, 0.522, 0.8277, 0.5272, 0.8055, 0.5137, 0.4661, 0.804, 0.461, 0.807, 0.448, 0.7856, 0.453, 0.7825, 0.7872, 0.4945, 0.8088, 0.5086, 0.8055, 0.5137, 0.7838, 0.4996, 0.453, 0.7825, 0.448, 0.7856, 0.4345, 0.7645, 0.4394, 0.7612, 0.766, 0.4799, 0.7872, 0.4945, 0.7838, 0.4996, 0.7625, 0.4848, 0.4394, 0.7612, 0.4345, 0.7645, 0.4204, 0.7439, 0.4252, 0.7405, 0.7454, 0.4645, 0.766, 0.4799, 0.7625, 0.4848, 0.7417, 0.4693, 0.4252, 0.7405, 0.4204, 0.7439, 0.4057, 0.7237, 0.4104, 0.7202, 0.7253, 0.4485, 0.7454, 0.4645, 0.7417, 0.4693, 0.7214, 0.4531, 0.4104, 0.7202, 0.4057, 0.7237, 0.3906, 0.7039, 0.3952, 0.7003, 0.7057, 0.4318, 0.7253, 0.4485, 0.7214, 0.4531, 0.7017, 0.4364, 0.3952, 0.7003, 0.3906, 0.7039, 0.375, 0.6847, 0.3795, 0.6809, 0.6866, 0.4146, 0.7057, 0.4318, 0.7017, 0.4364, 0.6825, 0.4191, 0.3795, 0.6809, 0.375, 0.6847, 0.3587, 0.6658, 0.3632, 0.6619, 0.6681, 0.3967, 0.6866, 0.4146, 0.6825, 0.4191, 0.6638, 0.4011, 0.3632, 0.6619, 0.3587, 0.6658, 0.342, 0.6475, 0.3463, 0.6435, 0.6501, 0.3782, 0.6681, 0.3967, 0.6638, 0.4011, 0.6457, 0.3824, 0.3463, 0.6435, 0.342, 0.6475, 0.325, 0.6295, 0.3292, 0.6255, 0.6327, 0.3593, 0.6501, 0.3782, 0.6457, 0.3824, 0.6281, 0.3633, 0.3292, 0.6255, 0.325, 0.6295, 0.3075, 0.6122, 0.3115, 0.608, 0.6159, 0.3397, 0.6327, 0.3593, 0.6281, 0.3633, 0.6113, 0.3436, 0.3115, 0.608, 0.3075, 0.6122, 0.2895, 0.5954, 0.2933, 0.5911, 0.5999, 0.3197, 0.6159, 0.3397, 0.6113, 0.3436, 0.5951, 0.3234, 0.2933, 0.5911, 0.2895, 0.5954, 0.2709, 0.5792, 0.2746, 0.5748, 0.5846, 0.299, 0.5999, 0.3197, 0.5951, 0.3234, 0.5796, 0.3026, 0.2746, 0.5748, 0.2709, 0.5792, 0.2518, 0.5634, 0.2555, 0.5589, 0.5697, 0.2779, 0.5846, 0.299, 0.5796, 0.3026, 0.5647, 0.2813, 0.2555, 0.5589, 0.2518, 0.5634, 0.2324, 0.5482, 0.2359, 0.5435, 0.5555, 0.2562, 0.5697, 0.2779, 0.5647, 0.2813, 0.5504, 0.2595, 0.2359, 0.5435, 0.2324, 0.5482, 0.2124, 0.5335, 0.2158, 0.5287, 0.5421, 0.234, 0.5555, 0.2562, 0.5504, 0.2595, 0.5368, 0.2371, 0.2158, 0.5287, 0.2124, 0.5335, 0.1921, 0.5192, 0.1953, 0.5144, 0.5292, 0.2114, 0.5421, 0.234, 0.5368, 0.2371, 0.5238, 0.2143, 0.1953, 0.5144, 0.1921, 0.5192, 0.1713, 0.5056, 0.1744, 0.5006, 0.5171, 0.1883, 0.5292, 0.2114, 0.5238, 0.2143, 0.5116, 0.1911, 0.1744, 0.5006, 0.1713, 0.5056, 0.1501, 0.4924, 0.1531, 0.4874, 0.5056, 0.1647, 0.5171, 0.1883, 0.5116, 0.1911, 0.5, 0.1674, 0.1531, 0.4874, 0.1501, 0.4924, 0.1285, 0.4798, 0.1314, 0.4746, 0.4948, 0.1408, 0.5056, 0.1647, 0.5, 0.1674, 0.4891, 0.1432, 0.1314, 0.4746, 0.1285, 0.4798, 0.1066, 0.4678, 0.1094, 0.4626, 0.4849, 0.1164, 0.4948, 0.1408, 0.4891, 0.1432, 0.4791, 0.1187, 0.1094, 0.4626, 0.1066, 0.4678, 0.08439, 0.4563, 0.087, 0.451, 0.4756, 0.09172, 0.4849, 0.1164, 0.4791, 0.1187, 0.4697, 0.09381, 0.087, 0.451, 0.08439, 0.4563, 0.06177, 0.4456, 0.0642, 0.4402, 0.4672, 0.06667, 0.4756, 0.09172, 0.4697, 0.09381, 0.4612, 0.06856, 0.0642, 0.4402, 0.06177, 0.4456, 0.03878, 0.4354, 0.04106, 0.43, 0.4595, 0.04131, 0.4672, 0.06667, 0.4612, 0.06856, 0.4535, 0.04301, 0.04106, 0.43, 0.03878, 0.4354, 0.01543, 0.426, 0.01671, 0.4221, 0.4527, 0.01557, 0.4595, 0.04131, 0.4535, 0.04301, 0.4485, 0.01642, 0.5475, 0.9897, 0.5437, 0.9907, 0.5358, 0.9665, 0.5414, 0.9648, 0.9707, 0.5874, 0.9954, 0.5956, 0.9944, 0.5996, 0.9689, 0.5932, 0.5414, 0.9648, 0.5358, 0.9665, 0.5272, 0.9429, 0.5328, 0.9408, 0.9466, 0.5785, 0.9707, 0.5874, 0.9689, 0.5932, 0.9444, 0.5842, 0.5328, 0.9408, 0.5272, 0.9429, 0.5178, 0.9195, 0.5232, 0.9172, 0.9227, 0.5687, 0.9466, 0.5785, 0.9444, 0.5842, 0.9203, 0.5743, 0.5232, 0.9172, 0.5178, 0.9195, 0.5076, 0.8964, 0.513, 0.8939, 0.8992, 0.5581, 0.9227, 0.5687, 0.9203, 0.5743, 0.8966, 0.5636, 0.513, 0.8939, 0.5076, 0.8964, 0.4968, 0.8736, 0.5022, 0.871, 0.8761, 0.5468, 0.8992, 0.5581, 0.8966, 0.5636, 0.8733, 0.5522, 0.5022, 0.871, 0.4968, 0.8736, 0.4855, 0.8511, 0.4908, 0.8483, 0.8532, 0.5347, 0.8761, 0.5468, 0.8733, 0.5522, 0.8503, 0.5401, 0.5121, 0.8372, 0.5073, 0.8397, 0.495, 0.817, 0.4998, 0.8144, 0.8181, 0.5437, 0.8412, 0.5568, 0.8385, 0.5617, 0.8153, 0.5485, 0.5073, 0.8397, 0.4908, 0.8483, 0.4787, 0.826, 0.495, 0.817, 0.8277, 0.5272, 0.8503, 0.5401, 0.8412, 0.5568, 0.8181, 0.5437, 0.4998, 0.8144, 0.495, 0.817, 0.4822, 0.7947, 0.4869, 0.7919, 0.7954, 0.5299, 0.8181, 0.5437, 0.8153, 0.5485, 0.7924, 0.5346, 0.495, 0.817, 0.4787, 0.826, 0.4661, 0.804, 0.4822, 0.7947, 0.8055, 0.5137, 0.8277, 0.5272, 0.8181, 0.5437, 0.7954, 0.5299, 0.4869, 0.7919, 0.4822, 0.7947, 0.4687, 0.7727, 0.4734, 0.7698, 0.7732, 0.5154, 0.7954, 0.5299, 0.7924, 0.5346, 0.77, 0.5201, 0.4822, 0.7947, 0.4661, 0.804, 0.453, 0.7825, 0.4687, 0.7727, 0.7838, 0.4996, 0.8055, 0.5137, 0.7954, 0.5299, 0.7732, 0.5154, 0.4734, 0.7698, 0.4687, 0.7727, 0.4548, 0.7511, 0.4593, 0.7481, 0.7514, 0.5002, 0.7732, 0.5154, 0.77, 0.5201, 0.7481, 0.5048, 0.4687, 0.7727, 0.453, 0.7825, 0.4394, 0.7612, 0.4548, 0.7511, 0.7625, 0.4848, 0.7838, 0.4996, 0.7732, 0.5154, 0.7514, 0.5002, 0.4593, 0.7481, 0.4548, 0.7511, 0.4403, 0.7299, 0.4447, 0.7268, 0.7301, 0.4844, 0.7514, 0.5002, 0.7481, 0.5048, 0.7267, 0.4888, 0.4548, 0.7511, 0.4394, 0.7612, 0.4252, 0.7405, 0.4403, 0.7299, 0.7417, 0.4693, 0.7625, 0.4848, 0.7514, 0.5002, 0.7301, 0.4844, 0.4447, 0.7268, 0.4403, 0.7299, 0.4252, 0.7092, 0.4296, 0.7059, 0.7094, 0.4678, 0.7301, 0.4844, 0.7267, 0.4888, 0.7059, 0.4722, 0.4403, 0.7299, 0.4252, 0.7405, 0.4104, 0.7202, 0.4252, 0.7092, 0.7214, 0.4531, 0.7417, 0.4693, 0.7301, 0.4844, 0.7094, 0.4678, 0.4296, 0.7059, 0.4252, 0.7092, 0.4096, 0.6889, 0.4139, 0.6855, 0.6892, 0.4507, 0.7094, 0.4678, 0.7059, 0.4722, 0.6855, 0.4549, 0.4252, 0.7092, 0.4104, 0.7202, 0.3952, 0.7003, 0.4096, 0.6889, 0.7017, 0.4364, 0.7214, 0.4531, 0.7094, 0.4678, 0.6892, 0.4507, 0.4139, 0.6855, 0.4096, 0.6889, 0.3935, 0.6691, 0.3976, 0.6657, 0.6695, 0.4329, 0.6892, 0.4507, 0.6855, 0.4549, 0.6656, 0.437, 0.4096, 0.6889, 0.3952, 0.7003, 0.3795, 0.6809, 0.3935, 0.6691, 0.6825, 0.4191, 0.7017, 0.4364, 0.6892, 0.4507, 0.6695, 0.4329, 0.3976, 0.6657, 0.3935, 0.6691, 0.3769, 0.6498, 0.3809, 0.6462, 0.6503, 0.4145, 0.6695, 0.4329, 0.6656, 0.437, 0.6464, 0.4185, 0.3935, 0.6691, 0.3795, 0.6809, 0.3632, 0.6619, 0.3769, 0.6498, 0.6638, 0.4011, 0.6825, 0.4191, 0.6695, 0.4329, 0.6503, 0.4145, 0.3809, 0.6462, 0.3769, 0.6498, 0.3597, 0.631, 0.3637, 0.6273, 0.6318, 0.3955, 0.6503, 0.4145, 0.6464, 0.4185, 0.6277, 0.3993, 0.3769, 0.6498, 0.3632, 0.6619, 0.3463, 0.6435, 0.3597, 0.631, 0.6457, 0.3824, 0.6638, 0.4011, 0.6503, 0.4145, 0.6318, 0.3955, 0.3637, 0.6273, 0.3597, 0.631, 0.3421, 0.6127, 0.346, 0.6089, 0.6139, 0.3758, 0.6318, 0.3955, 0.6277, 0.3993, 0.6097, 0.3796, 0.3597, 0.631, 0.3463, 0.6435, 0.3292, 0.6255, 0.3421, 0.6127, 0.6281, 0.3633, 0.6457, 0.3824, 0.6318, 0.3955, 0.6139, 0.3758, 0.346, 0.6089, 0.3421, 0.6127, 0.3241, 0.5948, 0.3278, 0.591, 0.5966, 0.3557, 0.6139, 0.3758, 0.6097, 0.3796, 0.5923, 0.3592, 0.3421, 0.6127, 0.3292, 0.6255, 0.3115, 0.608, 0.3241, 0.5948, 0.6113, 0.3436, 0.6281, 0.3633, 0.6139, 0.3758, 0.5966, 0.3557, 0.3278, 0.591, 0.3241, 0.5948, 0.3055, 0.5776, 0.3091, 0.5736, 0.5801, 0.335, 0.5966, 0.3557, 0.5923, 0.3592, 0.5757, 0.3384, 0.3241, 0.5948, 0.3115, 0.608, 0.2933, 0.5911, 0.3055, 0.5776, 0.5951, 0.3234, 0.6113, 0.3436, 0.5966, 0.3557, 0.5801, 0.335, 0.3091, 0.5736, 0.3055, 0.5776, 0.2864, 0.5609, 0.2899, 0.5568, 0.5642, 0.3137, 0.5801, 0.335, 0.5757, 0.3384, 0.5597, 0.317, 0.3055, 0.5776, 0.2933, 0.5911, 0.2746, 0.5748, 0.2864, 0.5609, 0.5796, 0.3026, 0.5951, 0.3234, 0.5801, 0.335, 0.5642, 0.3137, 0.2899, 0.5568, 0.2864, 0.5609, 0.2669, 0.5447, 0.2703, 0.5405, 0.5489, 0.292, 0.5642, 0.3137, 0.5597, 0.317, 0.5442, 0.2952, 0.2864, 0.5609, 0.2746, 0.5748, 0.2555, 0.5589, 0.2669, 0.5447, 0.5647, 0.2813, 0.5796, 0.3026, 0.5642, 0.3137, 0.5489, 0.292, 0.2703, 0.5405, 0.2669, 0.5447, 0.247, 0.5289, 0.2502, 0.5247, 0.5342, 0.2697, 0.5489, 0.292, 0.5442, 0.2952, 0.5294, 0.2728, 0.2669, 0.5447, 0.2555, 0.5589, 0.2359, 0.5435, 0.247, 0.5289, 0.5504, 0.2595, 0.5647, 0.2813, 0.5489, 0.292, 0.5342, 0.2697, 0.2502, 0.5247, 0.247, 0.5289, 0.2265, 0.5138, 0.2297, 0.5094, 0.5202, 0.2469, 0.5342, 0.2697, 0.5294, 0.2728, 0.5154, 0.2498, 0.247, 0.5289, 0.2359, 0.5435, 0.2158, 0.5287, 0.2265, 0.5138, 0.5368, 0.2371, 0.5504, 0.2595, 0.5342, 0.2697, 0.5202, 0.2469, 0.2297, 0.5094, 0.2265, 0.5138, 0.2056, 0.4992, 0.2087, 0.4947, 0.5069, 0.2236, 0.5202, 0.2469, 0.5154, 0.2498, 0.502, 0.2264, 0.2265, 0.5138, 0.2158, 0.5287, 0.1953, 0.5144, 0.2056, 0.4992, 0.5238, 0.2143, 0.5368, 0.2371, 0.5202, 0.2469, 0.5069, 0.2236, 0.2087, 0.4947, 0.2056, 0.4992, 0.1843, 0.4851, 0.1872, 0.4805, 0.4943, 0.1999, 0.5069, 0.2236, 0.502, 0.2264, 0.4893, 0.2024, 0.2056, 0.4992, 0.1953, 0.5144, 0.1744, 0.5006, 0.1843, 0.4851, 0.5116, 0.1911, 0.5238, 0.2143, 0.5069, 0.2236, 0.4943, 0.1999, 0.1872, 0.4805, 0.1843, 0.4851, 0.1626, 0.4716, 0.1654, 0.4669, 0.4824, 0.1756, 0.4943, 0.1999, 0.4893, 0.2024, 0.4772, 0.1781, 0.1843, 0.4851, 0.1744, 0.5006, 0.1531, 0.4874, 0.1626, 0.4716, 0.5, 0.1674, 0.5116, 0.1911, 0.4943, 0.1999, 0.4824, 0.1756, 0.1654, 0.4669, 0.1626, 0.4716, 0.1405, 0.4586, 0.1432, 0.4539, 0.4713, 0.1509, 0.4824, 0.1756, 0.4772, 0.1781, 0.466, 0.1532, 0.1626, 0.4716, 0.1531, 0.4874, 0.1314, 0.4746, 0.1405, 0.4586, 0.4891, 0.1432, 0.5, 0.1674, 0.4824, 0.1756, 0.4713, 0.1509, 0.1432, 0.4539, 0.1405, 0.4586, 0.118, 0.4462, 0.1206, 0.4414, 0.4609, 0.1258, 0.4713, 0.1509, 0.466, 0.1532, 0.4556, 0.1279, 0.1405, 0.4586, 0.1314, 0.4746, 0.1094, 0.4626, 0.118, 0.4462, 0.4791, 0.1187, 0.4891, 0.1432, 0.4713, 0.1509, 0.4609, 0.1258, 0.1206, 0.4414, 0.118, 0.4462, 0.09512, 0.4345, 0.09753, 0.4297, 0.4514, 0.1004, 0.4609, 0.1258, 0.4556, 0.1279, 0.446, 0.1023, 0.118, 0.4462, 0.1094, 0.4626, 0.087, 0.451, 0.09512, 0.4345, 0.4697, 0.09381, 0.4791, 0.1187, 0.4609, 0.1258, 0.4514, 0.1004, 0.09753, 0.4297, 0.09512, 0.4345, 0.07183, 0.4234, 0.07411, 0.4185, 0.4426, 0.07452, 0.4514, 0.1004, 0.446, 0.1023, 0.4372, 0.07629, 0.09512, 0.4345, 0.087, 0.451, 0.0642, 0.4402, 0.07183, 0.4234, 0.4612, 0.06856, 0.4697, 0.09381, 0.4514, 0.1004, 0.4426, 0.07452, 0.07411, 0.4185, 0.07183, 0.4234, 0.04799, 0.4129, 0.05034, 0.408, 0.4346, 0.04816, 0.4426, 0.07452, 0.4372, 0.07629, 0.4291, 0.04998, 0.07183, 0.4234, 0.0642, 0.4402, 0.04106, 0.43, 0.04799, 0.4129, 0.4535, 0.04301, 0.4612, 0.06856, 0.4426, 0.07452, 0.4346, 0.04816, 0.05034, 0.408, 0.04799, 0.4129, 0.02496, 0.4018, 0.02645, 0.3986, 0.4261, 0.02241, 0.4346, 0.04816, 0.4291, 0.04998, 0.4225, 0.02356, 0.04799, 0.4129, 0.04106, 0.43, 0.01671, 0.4221, 0.02496, 0.4018, 0.4485, 0.01642, 0.4535, 0.04301, 0.4346, 0.04816, 0.4261, 0.02241, 0.572, 0.9816, 0.5686, 0.9829, 0.5593, 0.9588, 0.5645, 0.957, 0.9627, 0.6113, 0.9873, 0.621, 0.986, 0.6245, 0.9607, 0.6167, 0.5686, 0.9829, 0.5475, 0.9897, 0.5414, 0.9648, 0.5593, 0.9588, 0.9689, 0.5932, 0.9944, 0.5996, 0.9873, 0.621, 0.9627, 0.6113, 0.5645, 0.957, 0.5593, 0.9588, 0.5502, 0.9342, 0.5554, 0.9322, 0.9375, 0.6019, 0.9627, 0.6113, 0.9607, 0.6167, 0.9354, 0.6071, 0.5593, 0.9588, 0.5414, 0.9648, 0.5328, 0.9408, 0.5502, 0.9342, 0.9444, 0.5842, 0.9689, 0.5932, 0.9627, 0.6113, 0.9375, 0.6019, 0.5554, 0.9322, 0.5502, 0.9342, 0.5404, 0.9101, 0.5455, 0.9079, 0.9128, 0.5917, 0.9375, 0.6019, 0.9354, 0.6071, 0.9106, 0.5969, 0.5502, 0.9342, 0.5328, 0.9408, 0.5232, 0.9172, 0.5404, 0.9101, 0.9203, 0.5743, 0.9444, 0.5842, 0.9375, 0.6019, 0.9128, 0.5917, 0.5455, 0.9079, 0.5404, 0.9101, 0.53, 0.8863, 0.535, 0.884, 0.8885, 0.5808, 0.9128, 0.5917, 0.9106, 0.5969, 0.8861, 0.5859, 0.5404, 0.9101, 0.5232, 0.9172, 0.513, 0.8939, 0.53, 0.8863, 0.8966, 0.5636, 0.9203, 0.5743, 0.9128, 0.5917, 0.8885, 0.5808, 0.535, 0.884, 0.53, 0.8863, 0.5189, 0.8628, 0.5238, 0.8604, 0.8646, 0.5691, 0.8885, 0.5808, 0.8861, 0.5859, 0.8621, 0.5741, 0.53, 0.8863, 0.513, 0.8939, 0.5022, 0.871, 0.5189, 0.8628, 0.8733, 0.5522, 0.8966, 0.5636, 0.8885, 0.5808, 0.8646, 0.5691, 0.5238, 0.8604, 0.5189, 0.8628, 0.5073, 0.8397, 0.5121, 0.8372, 0.8412, 0.5568, 0.8646, 0.5691, 0.8621, 0.5741, 0.8385, 0.5617, 0.5189, 0.8628, 0.5022, 0.871, 0.4908, 0.8483, 0.5073, 0.8397, 0.8503, 0.5401, 0.8733, 0.5522, 0.8646, 0.5691, 0.8412, 0.5568, 0.5313, 0.8271, 0.5258, 0.83, 0.5132, 0.8068, 0.5186, 0.8038, 0.8101, 0.6267, 0.8351, 0.6505, 0.8273, 0.6588, 0.8024, 0.6349, 0.5186, 0.8038, 0.5132, 0.8068, 0.5002, 0.784, 0.5055, 0.7808, 0.7853, 0.603, 0.8101, 0.6267, 0.8024, 0.6349, 0.7774, 0.6112, 0.5055, 0.7808, 0.5002, 0.784, 0.4864, 0.7616, 0.4916, 0.7583, 0.7608, 0.5791, 0.7853, 0.603, 0.7774, 0.6112, 0.7529, 0.5872, 0.4916, 0.7583, 0.4864, 0.7616, 0.4721, 0.7395, 0.4772, 0.7361, 0.7362, 0.5549, 0.7608, 0.5791, 0.7529, 0.5872, 0.7282, 0.563, 0.4772, 0.7361, 0.4721, 0.7395, 0.4572, 0.7179, 0.4622, 0.7143, 0.7114, 0.5306, 0.7362, 0.5549, 0.7282, 0.563, 0.7035, 0.5386, 0.4622, 0.7143, 0.4572, 0.7179, 0.4418, 0.6967, 0.4467, 0.693, 0.6867, 0.5062, 0.7114, 0.5306, 0.7035, 0.5386, 0.6788, 0.5143, 0.4467, 0.693, 0.4418, 0.6967, 0.4258, 0.676, 0.4306, 0.6722, 0.6618, 0.482, 0.6867, 0.5062, 0.6788, 0.5143, 0.6539, 0.49, 0.4306, 0.6722, 0.4258, 0.676, 0.4093, 0.6558, 0.4139, 0.6519, 0.6371, 0.4578, 0.6618, 0.482, 0.6539, 0.49, 0.6292, 0.4658, 0.4139, 0.6519, 0.4093, 0.6558, 0.3923, 0.6361, 0.3968, 0.6321, 0.6126, 0.4337, 0.6371, 0.4578, 0.6292, 0.4658, 0.6047, 0.4416, 0.3968, 0.6321, 0.3923, 0.6361, 0.3748, 0.6169, 0.3793, 0.6127, 0.5884, 0.4094, 0.6126, 0.4337, 0.6047, 0.4416, 0.5803, 0.4174, 0.3793, 0.6127, 0.3748, 0.6169, 0.3567, 0.5982, 0.361, 0.5939, 0.5642, 0.3848, 0.5884, 0.4094, 0.5803, 0.4174, 0.5561, 0.3927, 0.361, 0.5939, 0.3567, 0.5982, 0.3382, 0.58, 0.3424, 0.5756, 0.5401, 0.3602, 0.5642, 0.3848, 0.5561, 0.3927, 0.532, 0.3681, 0.3424, 0.5756, 0.3382, 0.58, 0.3192, 0.5624, 0.3232, 0.5579, 0.5161, 0.3356, 0.5401, 0.3602, 0.532, 0.3681, 0.508, 0.3434, 0.3232, 0.5579, 0.3192, 0.5624, 0.2997, 0.5453, 0.3037, 0.5407, 0.4921, 0.3109, 0.5161, 0.3356, 0.508, 0.3434, 0.4839, 0.3188, 0.3037, 0.5407, 0.2997, 0.5453, 0.2798, 0.5287, 0.2837, 0.524, 0.4683, 0.2862, 0.4921, 0.3109, 0.4839, 0.3188, 0.4601, 0.294, 0.2837, 0.524, 0.2798, 0.5287, 0.2594, 0.5126, 0.2632, 0.5078, 0.4447, 0.2613, 0.4683, 0.2862, 0.4601, 0.294, 0.4364, 0.2691, 0.2632, 0.5078, 0.2594, 0.5126, 0.2386, 0.4971, 0.2422, 0.4921, 0.4212, 0.2361, 0.4447, 0.2613, 0.4364, 0.2691, 0.4128, 0.2438, 0.2422, 0.4921, 0.2386, 0.4971, 0.2173, 0.4821, 0.2207, 0.477, 0.3975, 0.2105, 0.4212, 0.2361, 0.4128, 0.2438, 0.3891, 0.2183, 0.2207, 0.477, 0.2173, 0.4821, 0.1955, 0.4677, 0.1988, 0.4626, 0.3738, 0.185, 0.3975, 0.2105, 0.3891, 0.2183, 0.3654, 0.1926, 0.1988, 0.4626, 0.1955, 0.4677, 0.1734, 0.4538, 0.1766, 0.4486, 0.3501, 0.1593, 0.3738, 0.185, 0.3654, 0.1926, 0.3416, 0.1671, 0.1766, 0.4486, 0.1734, 0.4538, 0.1508, 0.4406, 0.1538, 0.4352, 0.3264, 0.1336, 0.3501, 0.1593, 0.3416, 0.1671, 0.3179, 0.1414, 0.1538, 0.4352, 0.1508, 0.4406, 0.1278, 0.4279, 0.1307, 0.4225, 0.3028, 0.1078, 0.3264, 0.1336, 0.3179, 0.1414, 0.2942, 0.1156, 0.1307, 0.4225, 0.1278, 0.4279, 0.1044, 0.416, 0.1072, 0.4104, 0.2793, 0.08199, 0.3028, 0.1078, 0.2942, 0.1156, 0.2709, 0.08953, 0.1072, 0.4104, 0.1044, 0.416, 0.08069, 0.4046, 0.0833, 0.399, 0.2562, 0.05603, 0.2793, 0.08199, 0.2709, 0.08953, 0.2482, 0.06322, 0.0833, 0.399, 0.08069, 0.4046, 0.05665, 0.3938, 0.05922, 0.3882, 0.2335, 0.02969, 0.2562, 0.05603, 0.2482, 0.06322, 0.2261, 0.03603, 0.05922, 0.3882, 0.05665, 0.3938, 0.03264, 0.3833, 0.03419, 0.3792, 0.2112, 0.002453, 0.2335, 0.02969, 0.2261, 0.03603, 0.2066, 0.005952, 0.5919, 0.9752, 0.5877, 0.9764, 0.5791, 0.9515, 0.5851, 0.9496, 0.961, 0.7669, 0.9872, 0.7887, 0.9838, 0.7932, 0.9549, 0.7743, 0.5851, 0.9496, 0.5791, 0.9515, 0.5698, 0.9265, 0.5756, 0.9243, 0.9356, 0.7443, 0.961, 0.7669, 0.9549, 0.7743, 0.9284, 0.7522, 0.5756, 0.9243, 0.5698, 0.9265, 0.5597, 0.9019, 0.5654, 0.8994, 0.9104, 0.7213, 0.9356, 0.7443, 0.9284, 0.7522, 0.9028, 0.7295, 0.5654, 0.8994, 0.5597, 0.9019, 0.549, 0.8776, 0.5547, 0.875, 0.8853, 0.6979, 0.9104, 0.7213, 0.9028, 0.7295, 0.8775, 0.7062, 0.5547, 0.875, 0.549, 0.8776, 0.5377, 0.8536, 0.5433, 0.8509, 0.8602, 0.6743, 0.8853, 0.6979, 0.8775, 0.7062, 0.8524, 0.6826, 0.5433, 0.8509, 0.5377, 0.8536, 0.5258, 0.83, 0.5313, 0.8271, 0.8351, 0.6505, 0.8602, 0.6743, 0.8524, 0.6826, 0.8273, 0.6588, 0.5523, 0.816, 0.5478, 0.8183, 0.535, 0.7945, 0.5394, 0.7921, 0.7788, 0.6599, 0.8039, 0.6839, 0.7976, 0.6906, 0.7725, 0.6666, 0.5478, 0.8183, 0.5313, 0.8271, 0.5186, 0.8038, 0.535, 0.7945, 0.8024, 0.6349, 0.8273, 0.6588, 0.8039, 0.6839, 0.7788, 0.6599, 0.5394, 0.7921, 0.535, 0.7945, 0.5215, 0.7711, 0.5258, 0.7685, 0.7538, 0.6359, 0.7788, 0.6599, 0.7725, 0.6666, 0.7475, 0.6425, 0.535, 0.7945, 0.5186, 0.8038, 0.5055, 0.7808, 0.5215, 0.7711, 0.7774, 0.6112, 0.8024, 0.6349, 0.7788, 0.6599, 0.7538, 0.6359, 0.5258, 0.7685, 0.5215, 0.7711, 0.5074, 0.7482, 0.5116, 0.7455, 0.729, 0.6118, 0.7538, 0.6359, 0.7475, 0.6425, 0.7225, 0.6184, 0.5215, 0.7711, 0.5055, 0.7808, 0.4916, 0.7583, 0.5074, 0.7482, 0.7529, 0.5872, 0.7774, 0.6112, 0.7538, 0.6359, 0.729, 0.6118, 0.5116, 0.7455, 0.5074, 0.7482, 0.4926, 0.7256, 0.4968, 0.7227, 0.7042, 0.5875, 0.729, 0.6118, 0.7225, 0.6184, 0.6978, 0.594, 0.5074, 0.7482, 0.4916, 0.7583, 0.4772, 0.7361, 0.4926, 0.7256, 0.7282, 0.563, 0.7529, 0.5872, 0.729, 0.6118, 0.7042, 0.5875, 0.4968, 0.7227, 0.4926, 0.7256, 0.4773, 0.7034, 0.4814, 0.7005, 0.6795, 0.5631, 0.7042, 0.5875, 0.6978, 0.594, 0.673, 0.5697, 0.4926, 0.7256, 0.4772, 0.7361, 0.4622, 0.7143, 0.4773, 0.7034, 0.7035, 0.5386, 0.7282, 0.563, 0.7042, 0.5875, 0.6795, 0.5631, 0.4814, 0.7005, 0.4773, 0.7034, 0.4614, 0.6817, 0.4654, 0.6787, 0.6548, 0.5387, 0.6795, 0.5631, 0.673, 0.5697, 0.6483, 0.5453, 0.4773, 0.7034, 0.4622, 0.7143, 0.4467, 0.693, 0.4614, 0.6817, 0.6788, 0.5143, 0.7035, 0.5386, 0.6795, 0.5631, 0.6548, 0.5387, 0.4654, 0.6787, 0.4614, 0.6817, 0.445, 0.6605, 0.4489, 0.6573, 0.6299, 0.5145, 0.6548, 0.5387, 0.6483, 0.5453, 0.6235, 0.521, 0.4614, 0.6817, 0.4467, 0.693, 0.4306, 0.6722, 0.445, 0.6605, 0.6539, 0.49, 0.6788, 0.5143, 0.6548, 0.5387, 0.6299, 0.5145, 0.4489, 0.6573, 0.445, 0.6605, 0.4279, 0.6399, 0.4318, 0.6366, 0.6052, 0.4902, 0.6299, 0.5145, 0.6235, 0.521, 0.5987, 0.4968, 0.445, 0.6605, 0.4306, 0.6722, 0.4139, 0.6519, 0.4279, 0.6399, 0.6292, 0.4658, 0.6539, 0.49, 0.6299, 0.5145, 0.6052, 0.4902, 0.4318, 0.6366, 0.4279, 0.6399, 0.4105, 0.6197, 0.4143, 0.6164, 0.5806, 0.4659, 0.6052, 0.4902, 0.5987, 0.4968, 0.5741, 0.4723, 0.4279, 0.6399, 0.4139, 0.6519, 0.3968, 0.6321, 0.4105, 0.6197, 0.6047, 0.4416, 0.6292, 0.4658, 0.6052, 0.4902, 0.5806, 0.4659, 0.4143, 0.6164, 0.4105, 0.6197, 0.3926, 0.6, 0.3963, 0.5966, 0.556, 0.4414, 0.5806, 0.4659, 0.5741, 0.4723, 0.5496, 0.4478, 0.4105, 0.6197, 0.3968, 0.6321, 0.3793, 0.6127, 0.3926, 0.6, 0.5803, 0.4174, 0.6047, 0.4416, 0.5806, 0.4659, 0.556, 0.4414, 0.3963, 0.5966, 0.3926, 0.6, 0.3741, 0.5809, 0.3776, 0.5774, 0.5318, 0.4167, 0.556, 0.4414, 0.5496, 0.4478, 0.5252, 0.4232, 0.3926, 0.6, 0.3793, 0.6127, 0.361, 0.5939, 0.3741, 0.5809, 0.5561, 0.3927, 0.5803, 0.4174, 0.556, 0.4414, 0.5318, 0.4167, 0.3776, 0.5774, 0.3741, 0.5809, 0.355, 0.5624, 0.3585, 0.5587, 0.5076, 0.392, 0.5318, 0.4167, 0.5252, 0.4232, 0.501, 0.3984, 0.3741, 0.5809, 0.361, 0.5939, 0.3424, 0.5756, 0.355, 0.5624, 0.532, 0.3681, 0.5561, 0.3927, 0.5318, 0.4167, 0.5076, 0.392, 0.3585, 0.5587, 0.355, 0.5624, 0.3356, 0.5442, 0.3389, 0.5405, 0.4832, 0.3673, 0.5076, 0.392, 0.501, 0.3984, 0.4766, 0.3737, 0.355, 0.5624, 0.3424, 0.5756, 0.3232, 0.5579, 0.3356, 0.5442, 0.508, 0.3434, 0.532, 0.3681, 0.5076, 0.392, 0.4832, 0.3673, 0.3389, 0.5405, 0.3356, 0.5442, 0.3156, 0.5267, 0.3189, 0.5229, 0.4591, 0.3424, 0.4832, 0.3673, 0.4766, 0.3737, 0.4525, 0.3488, 0.3356, 0.5442, 0.3232, 0.5579, 0.3037, 0.5407, 0.3156, 0.5267, 0.4839, 0.3188, 0.508, 0.3434, 0.4832, 0.3673, 0.4591, 0.3424, 0.3189, 0.5229, 0.3156, 0.5267, 0.2952, 0.5097, 0.2984, 0.5058, 0.435, 0.3174, 0.4591, 0.3424, 0.4525, 0.3488, 0.4284, 0.3238, 0.3156, 0.5267, 0.3037, 0.5407, 0.2837, 0.524, 0.2952, 0.5097, 0.4601, 0.294, 0.4839, 0.3188, 0.4591, 0.3424, 0.435, 0.3174, 0.2984, 0.5058, 0.2952, 0.5097, 0.2744, 0.4931, 0.2775, 0.4892, 0.4111, 0.2923, 0.435, 0.3174, 0.4284, 0.3238, 0.4044, 0.2986, 0.2952, 0.5097, 0.2837, 0.524, 0.2632, 0.5078, 0.2744, 0.4931, 0.4364, 0.2691, 0.4601, 0.294, 0.435, 0.3174, 0.4111, 0.2923, 0.2775, 0.4892, 0.2744, 0.4931, 0.2531, 0.4772, 0.256, 0.4732, 0.3873, 0.2669, 0.4111, 0.2923, 0.4044, 0.2986, 0.3805, 0.2732, 0.2744, 0.4931, 0.2632, 0.5078, 0.2422, 0.4921, 0.2531, 0.4772, 0.4128, 0.2438, 0.4364, 0.2691, 0.4111, 0.2923, 0.3873, 0.2669, 0.256, 0.4732, 0.2531, 0.4772, 0.2312, 0.4618, 0.2341, 0.4576, 0.3634, 0.2414, 0.3873, 0.2669, 0.3805, 0.2732, 0.3566, 0.2477, 0.2531, 0.4772, 0.2422, 0.4921, 0.2207, 0.477, 0.2312, 0.4618, 0.3891, 0.2183, 0.4128, 0.2438, 0.3873, 0.2669, 0.3634, 0.2414, 0.2341, 0.4576, 0.2312, 0.4618, 0.2089, 0.447, 0.2116, 0.4428, 0.3396, 0.2158, 0.3634, 0.2414, 0.3566, 0.2477, 0.3327, 0.2221, 0.2312, 0.4618, 0.2207, 0.477, 0.1988, 0.4626, 0.2089, 0.447, 0.3654, 0.1926, 0.3891, 0.2183, 0.3634, 0.2414, 0.3396, 0.2158, 0.2116, 0.4428, 0.2089, 0.447, 0.1862, 0.4327, 0.1888, 0.4284, 0.3157, 0.1901, 0.3396, 0.2158, 0.3327, 0.2221, 0.3089, 0.1964, 0.2089, 0.447, 0.1988, 0.4626, 0.1766, 0.4486, 0.1862, 0.4327, 0.3416, 0.1671, 0.3654, 0.1926, 0.3396, 0.2158, 0.3157, 0.1901, 0.1888, 0.4284, 0.1862, 0.4327, 0.163, 0.4191, 0.1655, 0.4147, 0.2918, 0.1644, 0.3157, 0.1901, 0.3089, 0.1964, 0.2849, 0.1707, 0.1862, 0.4327, 0.1766, 0.4486, 0.1538, 0.4352, 0.163, 0.4191, 0.3179, 0.1414, 0.3416, 0.1671, 0.3157, 0.1901, 0.2918, 0.1644, 0.1655, 0.4147, 0.163, 0.4191, 0.1395, 0.406, 0.1419, 0.4016, 0.268, 0.1386, 0.2918, 0.1644, 0.2849, 0.1707, 0.2611, 0.1447, 0.163, 0.4191, 0.1538, 0.4352, 0.1307, 0.4225, 0.1395, 0.406, 0.2942, 0.1156, 0.3179, 0.1414, 0.2918, 0.1644, 0.268, 0.1386, 0.1419, 0.4016, 0.1395, 0.406, 0.1156, 0.3938, 0.1179, 0.3893, 0.245, 0.1123, 0.268, 0.1386, 0.2611, 0.1447, 0.2379, 0.1181, 0.1395, 0.406, 0.1307, 0.4225, 0.1072, 0.4104, 0.1156, 0.3938, 0.2709, 0.08953, 0.2942, 0.1156, 0.268, 0.1386, 0.245, 0.1123, 0.1179, 0.3893, 0.1156, 0.3938, 0.0914, 0.3822, 0.09359, 0.3776, 0.2233, 0.08494, 0.245, 0.1123, 0.2379, 0.1181, 0.216, 0.0904, 0.1156, 0.3938, 0.1072, 0.4104, 0.0833, 0.399, 0.0914, 0.3822, 0.2482, 0.06322, 0.2709, 0.08953, 0.245, 0.1123, 0.2233, 0.08494, 0.09359, 0.3776, 0.0914, 0.3822, 0.06688, 0.3709, 0.06921, 0.3664, 0.2032, 0.05575, 0.2233, 0.08494, 0.216, 0.0904, 0.1966, 0.06024, 0.0914, 0.3822, 0.0833, 0.399, 0.05922, 0.3882, 0.06688, 0.3709, 0.2261, 0.03603, 0.2482, 0.06322, 0.2233, 0.08494, 0.2032, 0.05575, 0.06921, 0.3664, 0.06688, 0.3709, 0.04323, 0.3585, 0.04473, 0.3553, 0.1837, 0.02509, 0.2032, 0.05575, 0.1966, 0.06024, 0.1802, 0.02813, 0.06688, 0.3709, 0.05922, 0.3882, 0.03419, 0.3792, 0.04323, 0.3585, 0.2066, 0.005952, 0.2261, 0.03603, 0.2032, 0.05575, 0.1837, 0.02509, 0.6169, 0.9662, 0.6135, 0.9676, 0.6026, 0.9424, 0.6074, 0.9405, 0.9348, 0.7956, 0.965, 0.8155, 0.9618, 0.8189, 0.9303, 0.8025, 0.6135, 0.9676, 0.5919, 0.9752, 0.5851, 0.9496, 0.6026, 0.9424, 0.9549, 0.7743, 0.9838, 0.7932, 0.965, 0.8155, 0.9348, 0.7956, 0.6074, 0.9405, 0.6026, 0.9424, 0.5929, 0.917, 0.5976, 0.9151, 0.9062, 0.7766, 0.9348, 0.7956, 0.9303, 0.8025, 0.901, 0.7836, 0.6026, 0.9424, 0.5851, 0.9496, 0.5756, 0.9243, 0.5929, 0.917, 0.9284, 0.7522, 0.9549, 0.7743, 0.9348, 0.7956, 0.9062, 0.7766, 0.5976, 0.9151, 0.5929, 0.917, 0.5825, 0.8919, 0.5872, 0.8899, 0.8799, 0.7547, 0.9062, 0.7766, 0.901, 0.7836, 0.8739, 0.7617, 0.5929, 0.917, 0.5756, 0.9243, 0.5654, 0.8994, 0.5825, 0.8919, 0.9028, 0.7295, 0.9284, 0.7522, 0.9062, 0.7766, 0.8799, 0.7547, 0.5872, 0.8899, 0.5825, 0.8919, 0.5717, 0.867, 0.5763, 0.8649, 0.8544, 0.7315, 0.8799, 0.7547, 0.8739, 0.7617, 0.8482, 0.7383, 0.5825, 0.8919, 0.5654, 0.8994, 0.5547, 0.875, 0.5717, 0.867, 0.8775, 0.7062, 0.9028, 0.7295, 0.8799, 0.7547, 0.8544, 0.7315, 0.5763, 0.8649, 0.5717, 0.867, 0.5601, 0.8425, 0.5647, 0.8403, 0.8291, 0.7078, 0.8544, 0.7315, 0.8482, 0.7383, 0.8228, 0.7145, 0.5717, 0.867, 0.5547, 0.875, 0.5433, 0.8509, 0.5601, 0.8425, 0.8524, 0.6826, 0.8775, 0.7062, 0.8544, 0.7315, 0.8291, 0.7078, 0.5647, 0.8403, 0.5601, 0.8425, 0.5478, 0.8183, 0.5523, 0.816, 0.8039, 0.6839, 0.8291, 0.7078, 0.8228, 0.7145, 0.7976, 0.6906, 0.5601, 0.8425, 0.5433, 0.8509, 0.5313, 0.8271, 0.5478, 0.8183, 0.8273, 0.6588, 0.8524, 0.6826, 0.8291, 0.7078, 0.8039, 0.6839])
me_mesh_cylinder_001.materials.append(mat_null)
me_mesh_cylinder_001.use_remesh_preserve_volume = False
me_mesh_cylinder_001.use_remesh_preserve_attributes = False
me_mesh_cylinder_001.use_mirror_vertex_groups = False
me_mesh_cylinder_001.update()
me_cylinder = bpy.data.meshes.new('Cylinder')
me_cylinder.from_pydata([], [], [])
me_cylinder.use_remesh_preserve_volume = False
me_cylinder.use_remesh_preserve_attributes = False
me_cylinder.use_mirror_vertex_groups = False
me_cylinder.update()

# ---- objects
ob_mesh = bpy.data.objects.new('Mesh', me_mesh_cylinder_001)
ob_cylinder = bpy.data.objects.new('Cylinder', me_cylinder)
ob_lamp = bpy.data.objects.new('Lamp', light_lamp)
ob_camera = bpy.data.objects.new('Camera', cam_camera)

# ---- transforms, parenting, visibility, modifiers, constraints
ob_mesh.location = (0.0, 0.0, 0.0)
ob_mesh.rotation_euler = (1.571, -0.0, 0.0)
ob_mesh.lineart.crease_threshold = 0.0
ob_cylinder.location = (0.227, -0.2565, -0.6251)
ob_cylinder.lineart.crease_threshold = 0.0
ob_lamp.location = (4.076, 1.005, 5.904)
ob_lamp.rotation_euler = (0.6503, 0.05522, 1.866)
ob_lamp.lock_rotations_4d = False
ob_lamp.empty_display_type = 'ARROWS'
ob_lamp.color = (0.0, 0.0, 0.0, 0.0)
ob_lamp.lineart.crease_threshold = 0.0
ob_camera.location = (7.481, -6.508, 5.344)
ob_camera.rotation_euler = (1.109, 0.01082, 0.8149)
ob_camera.lock_rotations_4d = False
ob_camera.empty_display_type = 'ARROWS'
ob_camera.color = (0.0, 0.0, 0.0, 0.0)
ob_camera.display_type = 'WIRE'
ob_camera.lineart.crease_threshold = 0.0

# ---- collection membership
col_collection_1.objects.link(ob_mesh)
col_collection_1.objects.link(ob_cylinder)
col_collection_1.objects.link(ob_lamp)
col_collection_1.objects.link(ob_camera)

# ---- scene / render settings (as saved in the file)
scene.camera = ob_camera
scene.frame_start = 1; scene.frame_end = 250; scene.frame_set(1)
scene.render.engine = 'BLENDER_EEVEE_NEXT'
scene.render.image_settings.color_mode = 'RGB'
scene.render.image_settings.compression = 90
scene.render.resolution_percentage = 50
scene.render.dither_intensity = 0.0
scene.render.bake_margin = 2
scene.render.bake_bias = 0.0
scene.cycles.use_denoising = False
scene.cycles.samples = 10
scene.cycles.sampling_pattern = 'TABULATED_SOBOL'
scene.cycles.light_sampling_threshold = 0.0
scene.cycles.use_adaptive_sampling = False
scene.cycles.use_light_tree = False
scene.cycles.blur_glossy = 0.0
scene.cycles.volume_bounces = 1
scene.cycles.pixel_filter_type = 'GAUSSIAN'
scene.cycles.sample_clamp_indirect = 0.0
scene.view_settings.view_transform = 'Standard'
bpy.context.view_layer.update()
